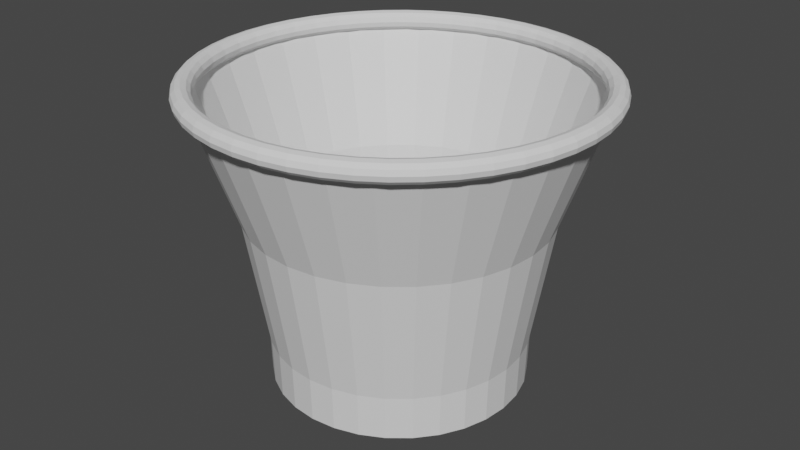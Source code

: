 # Source: Hoop.blend  (saved by Blender 3.1.7; exported with 4.5.12 LTS)
import bpy
from mathutils import Matrix  # noqa: F401  (used for matrix-valued properties, if any)

bpy.ops.wm.read_factory_settings(use_empty=True)
scene = bpy.context.scene
scene.name = 'Scene'

# ---- collections
col_collection = bpy.data.collections.new('Collection'); scene.collection.children.link(col_collection)

# ---- materials (node trees are filled in below, after node groups)
mat_netmaterial = bpy.data.materials.new('NetMaterial')
mat_netmaterial.use_transparent_shadow = False

# ---- material node trees
mat_netmaterial.use_nodes = True; mat_netmaterial.node_tree.nodes.clear()
_N = mat_netmaterial.node_tree.nodes; _L = mat_netmaterial.node_tree.links
n0 = _N.new('ShaderNodeBsdfPrincipled'); n0.name = 'Principled BSDF'; n0.location = (10, 300)
n0.distribution = 'GGX'
n0.subsurface_method = 'RANDOM_WALK_SKIN'
n0.inputs[3].default_value = 1.45
n0.inputs[27].default_value = (0.0, 0.0, 0.0, 1.0)
n0.inputs[28].default_value = 1.0
n1 = _N.new('ShaderNodeOutputMaterial'); n1.name = 'Material Output'; n1.location = (300, 300)
_L.new(n0.outputs[0], n1.inputs[0])
n1.is_active_output = True

# ---- world
world_world = bpy.data.worlds.new('World'); scene.world = world_world
world_world.use_nodes = True; world_world.node_tree.nodes.clear()
_N = world_world.node_tree.nodes; _L = world_world.node_tree.links
n0 = _N.new('ShaderNodeOutputWorld'); n0.name = 'World Output'; n0.location = (300, 300)
n1 = _N.new('ShaderNodeBackground'); n1.name = 'Background'; n1.location = (10, 300)
n1.inputs[0].default_value = (0.05088, 0.05088, 0.05088, 1.0)
_L.new(n1.outputs[0], n0.inputs[0])
n0.is_active_output = True
world_world.color = (0.05088, 0.05088, 0.05088)
world_world.use_sun_shadow = False
world_world.sun_shadow_jitter_overblur = 0.0

# ---- meshes
me_cylinder = bpy.data.meshes.new('Cylinder')
me_cylinder.from_pydata([(3.112e-09, 0.7772, -2.01), (0.0, 1.0, -0.009604), (0.1516, 0.7623, -2.01), (0.1951, 0.9808, -0.009604), (0.2974, 0.7181, -2.01), (0.3827, 0.9239, -0.009604), (0.4318, 0.6462, -2.01), (0.5556, 0.8315, -0.009604), (0.5496, 0.5496, -2.01), (0.7071, 0.7071, -0.009604), (0.6462, 0.4318, -2.01), (0.8315, 0.5556, -0.009604), (0.7181, 0.2974, -2.01), (0.9239, 0.3827, -0.009604), (0.7623, 0.1516, -2.01), (0.9808, 0.1951, -0.009604), (0.7772, -3.812e-08, -2.01), (1.0, -4.371e-08, -0.009604), (0.7623, -0.1516, -2.01), (0.9808, -0.1951, -0.009604), (0.7181, -0.2974, -2.01), (0.9239, -0.3827, -0.009604), (0.6462, -0.4318, -2.01), (0.8315, -0.5556, -0.009604), (0.5496, -0.5496, -2.01), (0.7071, -0.7071, -0.009604), (0.4318, -0.6462, -2.01), (0.5556, -0.8315, -0.009604), (0.2974, -0.7181, -2.01), (0.3827, -0.9239, -0.009604), (0.1516, -0.7623, -2.01), (0.1951, -0.9808, -0.009604), (-6.483e-08, -0.7772, -2.01), (-8.742e-08, -1.0, -0.009604), (-0.1516, -0.7623, -2.01), (-0.1951, -0.9808, -0.009604), (-0.2974, -0.7181, -2.01), (-0.3827, -0.9239, -0.009604), (-0.4318, -0.6462, -2.01), (-0.5556, -0.8315, -0.009604), (-0.5496, -0.5496, -2.01), (-0.7071, -0.7071, -0.009604), (-0.6462, -0.4318, -2.01), (-0.8315, -0.5556, -0.009604), (-0.7181, -0.2974, -2.01), (-0.9239, -0.3827, -0.009604), (-0.7623, -0.1516, -2.01), (-0.9808, -0.1951, -0.009604), (-0.7772, 5.119e-09, -2.01), (-1.0, 1.192e-08, -0.009604), (-0.7623, 0.1516, -2.01), (-0.9808, 0.1951, -0.009604), (-0.7181, 0.2974, -2.01), (-0.9239, 0.3827, -0.009604), (-0.6462, 0.4318, -2.01), (-0.8315, 0.5556, -0.009604), (-0.5496, 0.5496, -2.01), (-0.7071, 0.7071, -0.009604), (-0.4318, 0.6462, -2.01), (-0.5556, 0.8315, -0.009604), (-0.2974, 0.7181, -2.01), (-0.3827, 0.9239, -0.009604), (-0.1516, 0.7623, -2.01), (-0.1951, 0.9808, -0.009604), (7.515e-09, 0.6681, -4.082), (0.1303, 0.6552, -4.082), (0.2557, 0.6172, -4.082), (0.3712, 0.5555, -4.082), (0.4724, 0.4724, -4.082), (0.5555, 0.3712, -4.082), (0.6172, 0.2557, -4.082), (0.6552, 0.1303, -4.082), (0.6681, -3.355e-08, -4.082), (0.6552, -0.1303, -4.082), (0.6172, -0.2557, -4.082), (0.5555, -0.3712, -4.082), (0.4724, -0.4724, -4.082), (0.3712, -0.5555, -4.082), (0.2557, -0.6172, -4.082), (0.1303, -0.6552, -4.082), (-5.089e-08, -0.6681, -4.082), (-0.1303, -0.6552, -4.082), (-0.2557, -0.6172, -4.082), (-0.3712, -0.5555, -4.082), (-0.4724, -0.4724, -4.082), (-0.5555, -0.3712, -4.082), (-0.6172, -0.2557, -4.082), (-0.6552, -0.1303, -4.082), (-0.6681, 3.615e-09, -4.082), (-0.6552, 0.1303, -4.082), (-0.6172, 0.2557, -4.082), (-0.5555, 0.3712, -4.082), (-0.4724, 0.4724, -4.082), (-0.3712, 0.5555, -4.082), (-0.2557, 0.6172, -4.082), (-0.1303, 0.6552, -4.082), (7.54e-09, 0.6618, -4.802), (0.1291, 0.6491, -4.802), (0.2533, 0.6115, -4.802), (0.3677, 0.5503, -4.802), (0.468, 0.468, -4.802), (0.5503, 0.3677, -4.802), (0.6115, 0.2533, -4.802), (0.6491, 0.1291, -4.802), (0.6618, -3.343e-08, -4.802), (0.6491, -0.1291, -4.802), (0.6115, -0.2533, -4.802), (0.5503, -0.3677, -4.802), (0.468, -0.468, -4.802), (0.3677, -0.5503, -4.802), (0.2533, -0.6115, -4.802), (0.1291, -0.6491, -4.802), (-5.032e-08, -0.6618, -4.802), (-0.1291, -0.6491, -4.802), (-0.2533, -0.6115, -4.802), (-0.3677, -0.5503, -4.802), (-0.468, -0.468, -4.802), (-0.5503, -0.3677, -4.802), (-0.6115, -0.2533, -4.802), (-0.6491, -0.1291, -4.802), (-0.6618, 3.391e-09, -4.802), (-0.6491, 0.1291, -4.802), (-0.6115, 0.2533, -4.802), (-0.5503, 0.3677, -4.802), (-0.468, 0.468, -4.802), (-0.3677, 0.5503, -4.802), (-0.2533, 0.6115, -4.802), (-0.1291, 0.6491, -4.802)], [], [(0, 1, 3, 2), (2, 3, 5, 4), (4, 5, 7, 6), (6, 7, 9, 8), (8, 9, 11, 10), (10, 11, 13, 12), (12, 13, 15, 14), (14, 15, 17, 16), (16, 17, 19, 18), (18, 19, 21, 20), (20, 21, 23, 22), (22, 23, 25, 24), (24, 25, 27, 26), (26, 27, 29, 28), (28, 29, 31, 30), (30, 31, 33, 32), (32, 33, 35, 34), (34, 35, 37, 36), (36, 37, 39, 38), (38, 39, 41, 40), (40, 41, 43, 42), (42, 43, 45, 44), (44, 45, 47, 46), (46, 47, 49, 48), (48, 49, 51, 50), (50, 51, 53, 52), (52, 53, 55, 54), (54, 55, 57, 56), (56, 57, 59, 58), (58, 59, 61, 60), (60, 61, 63, 62), (62, 63, 1, 0), (58, 60, 94, 93), (14, 16, 72, 71), (32, 34, 81, 80), (50, 52, 90, 89), (6, 8, 68, 67), (24, 26, 77, 76), (42, 44, 86, 85), (60, 62, 95, 94), (16, 18, 73, 72), (34, 36, 82, 81), (52, 54, 91, 90), (8, 10, 69, 68), (26, 28, 78, 77), (44, 46, 87, 86), (0, 2, 65, 64), (62, 0, 64, 95), (18, 20, 74, 73), (36, 38, 83, 82), (54, 56, 92, 91), (10, 12, 70, 69), (28, 30, 79, 78), (46, 48, 88, 87), (2, 4, 66, 65), (20, 22, 75, 74), (38, 40, 84, 83), (56, 58, 93, 92), (12, 14, 71, 70), (30, 32, 80, 79), (48, 50, 89, 88), (4, 6, 67, 66), (22, 24, 76, 75), (40, 42, 85, 84), (83, 84, 116, 115), (70, 71, 103, 102), (84, 85, 117, 116), (71, 72, 104, 103), (85, 86, 118, 117), (72, 73, 105, 104), (86, 87, 119, 118), (73, 74, 106, 105), (87, 88, 120, 119), (74, 75, 107, 106), (88, 89, 121, 120), (75, 76, 108, 107), (89, 90, 122, 121), (76, 77, 109, 108), (90, 91, 123, 122), (77, 78, 110, 109), (64, 65, 97, 96), (91, 92, 124, 123), (78, 79, 111, 110), (65, 66, 98, 97), (92, 93, 125, 124), (79, 80, 112, 111), (66, 67, 99, 98), (93, 94, 126, 125), (80, 81, 113, 112), (67, 68, 100, 99), (94, 95, 127, 126), (81, 82, 114, 113), (68, 69, 101, 100), (95, 64, 96, 127), (82, 83, 115, 114), (69, 70, 102, 101)])
_uv = me_cylinder.uv_layers.new(name='UVMap')
_uv.uv.foreach_set('vector', [0.7249, 0.4188, 0.7457, 0.002086, 0.7746, 0.003626, 0.7474, 0.42, 0.244, 0.5794, 0.2746, 0.9956, 0.25, 0.9973, 0.2249, 0.5807, 0.2249, 0.5807, 0.25, 0.9973, 0.221, 0.9986, 0.2024, 0.5818, 0.2024, 0.5818, 0.221, 0.9986, 0.1889, 0.9995, 0.1774, 0.5825, 0.1774, 0.5825, 0.1889, 0.9995, 0.1547, 1.0, 0.1508, 0.5829, 0.1508, 0.5829, 0.1547, 1.0, 0.1199, 1.0, 0.1238, 0.5829, 0.1238, 0.5829, 0.1199, 1.0, 0.08575, 0.9995, 0.09723, 0.5825, 0.09723, 0.5825, 0.08575, 0.9995, 0.05358, 0.9986, 0.07223, 0.5818, 0.07223, 0.5818, 0.05358, 0.9986, 0.02462, 0.9973, 0.04973, 0.5807, 0.04973, 0.5807, 0.02462, 0.9973, 0.0, 0.9956, 0.03059, 0.5794, 0.9749, 0.5796, 1.0, 0.9961, 0.971, 0.9975, 0.9524, 0.5806, 0.9524, 0.5806, 0.971, 0.9975, 0.9389, 0.9984, 0.9274, 0.5814, 0.9274, 0.5814, 0.9389, 0.9984, 0.9047, 0.9989, 0.9008, 0.5817, 0.9008, 0.5817, 0.9047, 0.9989, 0.8699, 0.9989, 0.8738, 0.5817, 0.8738, 0.5817, 0.8699, 0.9989, 0.8357, 0.9984, 0.8472, 0.5814, 0.8472, 0.5814, 0.8357, 0.9984, 0.8036, 0.9975, 0.8222, 0.5806, 0.8222, 0.5806, 0.8036, 0.9975, 0.7746, 0.9961, 0.7997, 0.5796, 0.3031, 0.42, 0.2746, 0.003625, 0.2993, 0.002086, 0.3223, 0.4188, 0.3223, 0.4188, 0.2993, 0.002086, 0.3282, 0.0009422, 0.3448, 0.4179, 0.3448, 0.4179, 0.3282, 0.0009422, 0.3604, 0.0002378, 0.3698, 0.4173, 0.3698, 0.4173, 0.3604, 0.0002378, 0.3945, 0.0, 0.3963, 0.4172, 0.3963, 0.4172, 0.3945, 0.0, 0.4294, 0.0002379, 0.4234, 0.4173, 0.4234, 0.4173, 0.4294, 0.0002379, 0.4635, 0.0009423, 0.4499, 0.4179, 0.4499, 0.4179, 0.4635, 0.0009423, 0.4957, 0.002086, 0.4749, 0.4188, 0.4749, 0.4188, 0.4957, 0.002086, 0.5246, 0.003626, 0.4974, 0.42, 0.5531, 0.42, 0.5246, 0.003625, 0.5493, 0.002086, 0.5723, 0.4188, 0.5723, 0.4188, 0.5493, 0.002086, 0.5782, 0.0009422, 0.5948, 0.4179, 0.5948, 0.4179, 0.5782, 0.0009422, 0.6104, 0.0002378, 0.6198, 0.4173, 0.6198, 0.4173, 0.6104, 0.0002378, 0.6445, 0.0, 0.6463, 0.4172, 0.6463, 0.4172, 0.6445, 0.0, 0.6794, 0.0002379, 0.6734, 0.4173, 0.6734, 0.4173, 0.6794, 0.0002379, 0.7135, 0.0009423, 0.6999, 0.4179, 0.6999, 0.4179, 0.7135, 0.0009423, 0.7457, 0.002086, 0.7249, 0.4188, 0.6463, 0.4172, 0.6734, 0.4173, 0.6693, 0.8481, 0.6461, 0.8479, 0.09723, 0.5825, 0.07223, 0.5818, 0.08137, 0.1512, 0.1029, 0.1518, 0.8222, 0.5806, 0.7997, 0.5796, 0.812, 0.1491, 0.8314, 0.15, 0.5531, 0.42, 0.5723, 0.4188, 0.5824, 0.8493, 0.566, 0.8504, 0.2024, 0.5818, 0.1774, 0.5825, 0.1718, 0.1518, 0.1932, 0.1512, 0.9274, 0.5814, 0.9008, 0.5817, 0.8989, 0.151, 0.9218, 0.1506, 0.3963, 0.4172, 0.4234, 0.4173, 0.4193, 0.8481, 0.3961, 0.8479, 0.6734, 0.4173, 0.6999, 0.4179, 0.6922, 0.8486, 0.6693, 0.8481, 0.07223, 0.5818, 0.04973, 0.5807, 0.06203, 0.1503, 0.08137, 0.1512, 0.7997, 0.5796, 0.7806, 0.5783, 0.7956, 0.148, 0.812, 0.1491, 0.5723, 0.4188, 0.5948, 0.4179, 0.6018, 0.8486, 0.5824, 0.8493, 0.1774, 0.5825, 0.1508, 0.5829, 0.1489, 0.1521, 0.1718, 0.1518, 0.9008, 0.5817, 0.8738, 0.5817, 0.8757, 0.151, 0.8989, 0.151, 0.4234, 0.4173, 0.4499, 0.4179, 0.4422, 0.8486, 0.4193, 0.8481, 0.7249, 0.4188, 0.7474, 0.42, 0.733, 0.8504, 0.7136, 0.8493, 0.6999, 0.4179, 0.7249, 0.4188, 0.7136, 0.8493, 0.6922, 0.8486, 0.04973, 0.5807, 0.03059, 0.5794, 0.04558, 0.1491, 0.06203, 0.1503, 0.3223, 0.4188, 0.3448, 0.4179, 0.3518, 0.8486, 0.3324, 0.8493, 0.5948, 0.4179, 0.6198, 0.4173, 0.6233, 0.8481, 0.6018, 0.8486, 0.1508, 0.5829, 0.1238, 0.5829, 0.1257, 0.1521, 0.1489, 0.1521, 0.8738, 0.5817, 0.8472, 0.5814, 0.8529, 0.1506, 0.8757, 0.151, 0.4499, 0.4179, 0.4749, 0.4188, 0.4636, 0.8493, 0.4422, 0.8486, 0.244, 0.5794, 0.2249, 0.5807, 0.2126, 0.1503, 0.229, 0.1491, 0.9749, 0.5796, 0.9524, 0.5806, 0.9433, 0.15, 0.9626, 0.1491, 0.3448, 0.4179, 0.3698, 0.4173, 0.3733, 0.8481, 0.3518, 0.8486, 0.6198, 0.4173, 0.6463, 0.4172, 0.6461, 0.8479, 0.6233, 0.8481, 0.1238, 0.5829, 0.09723, 0.5825, 0.1029, 0.1518, 0.1257, 0.1521, 0.8472, 0.5814, 0.8222, 0.5806, 0.8314, 0.15, 0.8529, 0.1506, 0.4749, 0.4188, 0.4974, 0.42, 0.483, 0.8504, 0.4636, 0.8493, 0.2249, 0.5807, 0.2024, 0.5818, 0.1932, 0.1512, 0.2126, 0.1503, 0.9524, 0.5806, 0.9274, 0.5814, 0.9218, 0.1506, 0.9433, 0.15, 0.3698, 0.4173, 0.3963, 0.4172, 0.3961, 0.8479, 0.3733, 0.8481, 0.3518, 0.8486, 0.3733, 0.8481, 0.3728, 0.9972, 0.3515, 0.9977, 0.1257, 0.1521, 0.1029, 0.1518, 0.1032, 0.00263, 0.1258, 0.002942, 0.3733, 0.8481, 0.3961, 0.8479, 0.3954, 0.9971, 0.3728, 0.9972, 0.1029, 0.1518, 0.08137, 0.1512, 0.08189, 0.002018, 0.1032, 0.00263, 0.3961, 0.8479, 0.4193, 0.8481, 0.4185, 0.9972, 0.3954, 0.9971, 0.08137, 0.1512, 0.06203, 0.1503, 0.06273, 0.00113, 0.08189, 0.002018, 0.4193, 0.8481, 0.4422, 0.8486, 0.4411, 0.9977, 0.4185, 0.9972, 0.06203, 0.1503, 0.04558, 0.1491, 0.04643, 0.0, 0.06273, 0.00113, 0.4422, 0.8486, 0.4636, 0.8493, 0.4624, 0.9985, 0.4411, 0.9977, 0.9626, 0.1491, 0.9433, 0.15, 0.9427, 0.0008882, 0.9619, 0.0, 0.4636, 0.8493, 0.483, 0.8504, 0.4815, 0.9995, 0.4624, 0.9985, 0.9433, 0.15, 0.9218, 0.1506, 0.9214, 0.001499, 0.9427, 0.0008882, 0.566, 0.8504, 0.5824, 0.8493, 0.5824, 0.9985, 0.5661, 0.9995, 0.9218, 0.1506, 0.8989, 0.151, 0.8988, 0.001812, 0.9214, 0.001499, 0.5824, 0.8493, 0.6018, 0.8486, 0.6015, 0.9977, 0.5824, 0.9985, 0.8989, 0.151, 0.8757, 0.151, 0.8758, 0.001812, 0.8988, 0.001812, 0.7136, 0.8493, 0.733, 0.8504, 0.7315, 0.9995, 0.7124, 0.9985, 0.6018, 0.8486, 0.6233, 0.8481, 0.6228, 0.9972, 0.6015, 0.9977, 0.8757, 0.151, 0.8529, 0.1506, 0.8532, 0.001499, 0.8758, 0.001812, 0.229, 0.1491, 0.2126, 0.1503, 0.2119, 0.00113, 0.2282, 0.0, 0.6233, 0.8481, 0.6461, 0.8479, 0.6454, 0.9971, 0.6228, 0.9972, 0.8529, 0.1506, 0.8314, 0.15, 0.8319, 0.0008882, 0.8532, 0.001499, 0.2126, 0.1503, 0.1932, 0.1512, 0.1927, 0.002018, 0.2119, 0.00113, 0.6461, 0.8479, 0.6693, 0.8481, 0.6685, 0.9972, 0.6454, 0.9971, 0.8314, 0.15, 0.812, 0.1491, 0.8127, 0.0, 0.8319, 0.0008882, 0.1932, 0.1512, 0.1718, 0.1518, 0.1714, 0.00263, 0.1927, 0.002018, 0.6693, 0.8481, 0.6922, 0.8486, 0.6911, 0.9977, 0.6685, 0.9972, 0.316, 0.8504, 0.3324, 0.8493, 0.3324, 0.9985, 0.3161, 0.9995, 0.1718, 0.1518, 0.1489, 0.1521, 0.1488, 0.002942, 0.1714, 0.00263, 0.6922, 0.8486, 0.7136, 0.8493, 0.7124, 0.9985, 0.6911, 0.9977, 0.3324, 0.8493, 0.3518, 0.8486, 0.3515, 0.9977, 0.3324, 0.9985, 0.1489, 0.1521, 0.1257, 0.1521, 0.1258, 0.002942, 0.1488, 0.002942])
me_cylinder.materials.append(mat_netmaterial)
me_cylinder.use_remesh_fix_poles = True
me_cylinder.use_remesh_preserve_attributes = False
me_cylinder.update()
me_torus_001 = bpy.data.meshes.new('Torus.001')
me_torus_001.from_pydata([(0.9481, -9.249e-10, -1.233e-09), (0.955, 1.692e-09, -0.02583), (0.9739, 4.014e-09, -0.04485), (0.9998, 2.202e-09, -0.0519), (1.026, -2.054e-10, -0.04499), (1.045, 0.0, -0.02597), (1.052, 0.0, 3.062e-17), (1.045, -1.655e-09, 0.02597), (1.026, -3.171e-09, 0.04499), (0.9998, -1.346e-09, 0.0519), (0.9739, 0.0, 0.04485), (0.955, -3.076e-10, 0.02583), (0.94, 0.1237, 0.0), (0.9468, 0.1246, -0.02583), (0.9655, 0.1271, -0.04485), (0.9913, 0.1305, -0.0519), (1.017, 0.1339, -0.04499), (1.036, 0.1364, -0.02597), (1.043, 0.1373, -1.203e-09), (1.036, 0.1364, 0.02597), (1.017, 0.1339, 0.04499), (0.9913, 0.1305, 0.0519), (0.9655, 0.1271, 0.04485), (0.9468, 0.1246, 0.02583), (0.9158, 0.2454, 0.0), (0.9224, 0.2472, -0.02583), (0.9407, 0.2521, -0.04485), (0.9658, 0.2588, -0.0519), (0.9909, 0.2655, -0.04499), (1.009, 0.2705, -0.02597), (1.016, 0.2723, -3.351e-10), (1.009, 0.2705, 0.02597), (0.9909, 0.2655, 0.04499), (0.9658, 0.2588, 0.0519), (0.9407, 0.2521, 0.04485), (0.9224, 0.2472, 0.02583), (0.8759, 0.3628, 0.0), (0.8823, 0.3654, -0.02583), (0.8997, 0.3727, -0.04485), (0.9237, 0.3826, -0.0519), (0.9478, 0.3926, -0.04499), (0.9654, 0.3999, -0.02597), (0.9719, 0.4026, 1.924e-08), (0.9654, 0.3999, 0.02597), (0.9478, 0.3926, 0.04499), (0.9237, 0.3826, 0.0519), (0.8997, 0.3727, 0.04485), (0.8823, 0.3654, 0.02583), (0.8211, 0.474, 0.0), (0.827, 0.4775, -0.02583), (0.8434, 0.4869, -0.04485), (0.8659, 0.4999, -0.0519), (0.8884, 0.5129, -0.04499), (0.905, 0.5225, -0.02597), (0.911, 0.526, 4.209e-08), (0.905, 0.5225, 0.02597), (0.8884, 0.5129, 0.04499), (0.8659, 0.4999, 0.0519), (0.8434, 0.4869, 0.04485), (0.827, 0.4775, 0.02583), (0.7522, 0.5772, 0.0), (0.7576, 0.5813, -0.02583), (0.7726, 0.5928, -0.04485), (0.7932, 0.6087, -0.0519), (0.8139, 0.6245, -0.04499), (0.829, 0.6361, -0.02597), (0.8345, 0.6404, 2.105e-08), (0.829, 0.6361, 0.02597), (0.8139, 0.6245, 0.04499), (0.7932, 0.6087, 0.0519), (0.7726, 0.5928, 0.04485), (0.7576, 0.5813, 0.02583), (0.6704, 0.6704, 0.0), (0.6753, 0.6753, -0.02583), (0.6886, 0.6886, -0.04485), (0.707, 0.707, -0.0519), (0.7254, 0.7254, -0.04499), (0.7389, 0.7389, -0.02597), (0.7438, 0.7438, 2.662e-10), (0.7389, 0.7389, 0.02597), (0.7254, 0.7254, 0.04499), (0.707, 0.707, 0.0519), (0.6886, 0.6886, 0.04485), (0.6753, 0.6753, 0.02583), (0.5772, 0.7522, -2.035e-08), (0.5813, 0.7576, -0.02583), (0.5928, 0.7726, -0.04485), (0.6087, 0.7932, -0.0519), (0.6245, 0.8139, -0.04499), (0.6361, 0.829, -0.02597), (0.6404, 0.8345, 3.062e-17), (0.6361, 0.829, 0.02597), (0.6245, 0.8139, 0.04499), (0.6087, 0.7932, 0.0519), (0.5928, 0.7726, 0.04485), (0.5813, 0.7576, 0.02583), (0.474, 0.8211, -4.131e-08), (0.4775, 0.827, -0.02583), (0.4869, 0.8434, -0.04485), (0.4999, 0.8659, -0.0519), (0.5129, 0.8884, -0.04499), (0.5225, 0.905, -0.02597), (0.526, 0.911, 3.062e-17), (0.5225, 0.905, 0.02597), (0.5129, 0.8884, 0.04499), (0.4999, 0.8659, 0.0519), (0.4869, 0.8434, 0.04485), (0.4775, 0.827, 0.02583), (0.3628, 0.8759, -2.281e-08), (0.3654, 0.8823, -0.02583), (0.3727, 0.8997, -0.04485), (0.3826, 0.9237, -0.0519), (0.3926, 0.9478, -0.04499), (0.3999, 0.9654, -0.02597), (0.4026, 0.9719, -6.013e-10), (0.3999, 0.9654, 0.02597), (0.3926, 0.9478, 0.04499), (0.3826, 0.9237, 0.0519), (0.3727, 0.8997, 0.04485), (0.3654, 0.8823, 0.02583), (0.2454, 0.9158, 0.0), (0.2472, 0.9224, -0.02583), (0.2521, 0.9407, -0.04485), (0.2588, 0.9658, -0.0519), (0.2655, 0.9909, -0.04499), (0.2705, 1.009, -0.02597), (0.2723, 1.016, -1.804e-09), (0.2705, 1.009, 0.02597), (0.2655, 0.9909, 0.04499), (0.2588, 0.9658, 0.0519), (0.2521, 0.9407, 0.04485), (0.2472, 0.9224, 0.02583), (0.1237, 0.94, 1.233e-09), (0.1246, 0.9468, -0.02583), (0.1271, 0.9655, -0.04485), (0.1305, 0.9913, -0.0519), (0.1339, 1.017, -0.04499), (0.1364, 1.036, -0.02597), (0.1373, 1.043, -1.203e-09), (0.1364, 1.036, 0.02597), (0.1339, 1.017, 0.04499), (0.1305, 0.9913, 0.0519), (0.1271, 0.9655, 0.04485), (0.1246, 0.9468, 0.02583), (1.699e-07, 0.9481, 1.85e-09), (1.626e-07, 0.955, -0.02583), (1.313e-07, 0.9739, -0.04485), (8.915e-08, 0.9998, -0.0519), (8.34e-08, 1.026, -0.04499), (7.456e-08, 1.045, -0.02597), (5.078e-08, 1.052, 1.203e-09), (7.351e-08, 1.045, 0.02597), (7.881e-08, 1.026, 0.04499), (8.645e-08, 0.9998, 0.0519), (1.306e-07, 0.9739, 0.04485), (1.617e-07, 0.955, 0.02583), (-0.1237, 0.94, 6.166e-10), (-0.1246, 0.9468, -0.02583), (-0.1271, 0.9655, -0.04485), (-0.1305, 0.9913, -0.0519), (-0.1339, 1.017, -0.04499), (-0.1364, 1.036, -0.02597), (-0.1373, 1.043, 1.804e-09), (-0.1364, 1.036, 0.02597), (-0.1339, 1.017, 0.04499), (-0.1305, 0.9913, 0.0519), (-0.1271, 0.9655, 0.04485), (-0.1246, 0.9468, 0.02583), (-0.2454, 0.9158, -1.233e-09), (-0.2472, 0.9224, -0.02583), (-0.2521, 0.9407, -0.04485), (-0.2588, 0.9658, -0.0519), (-0.2655, 0.9909, -0.04499), (-0.2705, 1.009, -0.02597), (-0.2723, 1.016, 3.062e-17), (-0.2705, 1.009, 0.02597), (-0.2655, 0.9909, 0.04499), (-0.2588, 0.9658, 0.0519), (-0.2521, 0.9407, 0.04485), (-0.2472, 0.9224, 0.02583), (-0.3628, 0.8759, -1.85e-09), (-0.3654, 0.8823, -0.02583), (-0.3727, 0.8997, -0.04485), (-0.3826, 0.9237, -0.0519), (-0.3926, 0.9478, -0.04499), (-0.3999, 0.9654, -0.02597), (-0.4026, 0.9719, 3.062e-17), (-0.3999, 0.9654, 0.02597), (-0.3926, 0.9478, 0.04499), (-0.3826, 0.9237, 0.0519), (-0.3727, 0.8997, 0.04485), (-0.3654, 0.8823, 0.02583), (-0.474, 0.8211, -6.166e-10), (-0.4775, 0.827, -0.02583), (-0.4869, 0.8434, -0.04485), (-0.4999, 0.8659, -0.0519), (-0.5129, 0.8884, -0.04499), (-0.5225, 0.905, -0.02597), (-0.526, 0.911, 3.062e-17), (-0.5225, 0.905, 0.02597), (-0.5129, 0.8884, 0.04499), (-0.4999, 0.8659, 0.0519), (-0.4869, 0.8434, 0.04485), (-0.4775, 0.827, 0.02583), (-0.5772, 0.7522, 2.466e-09), (-0.5813, 0.7576, -0.02583), (-0.5928, 0.7726, -0.04485), (-0.6087, 0.7932, -0.0519), (-0.6245, 0.8139, -0.04499), (-0.6361, 0.829, -0.02597), (-0.6404, 0.8345, 3.062e-17), (-0.6361, 0.829, 0.02597), (-0.6245, 0.8139, 0.04499), (-0.6087, 0.7932, 0.0519), (-0.5928, 0.7726, 0.04485), (-0.5813, 0.7576, 0.02583), (-0.6704, 0.6704, 1.233e-09), (-0.6753, 0.6753, -0.02583), (-0.6886, 0.6886, -0.04485), (-0.707, 0.707, -0.0519), (-0.7254, 0.7254, -0.04499), (-0.7389, 0.7389, -0.02597), (-0.7438, 0.7438, -2.139e-09), (-0.7389, 0.7389, 0.02597), (-0.7254, 0.7254, 0.04499), (-0.707, 0.707, 0.0519), (-0.6886, 0.6886, 0.04485), (-0.6753, 0.6753, 0.02583), (-0.7522, 0.5772, 0.0), (-0.7576, 0.5813, -0.02583), (-0.7726, 0.5928, -0.04485), (-0.7932, 0.6087, -0.0519), (-0.8139, 0.6245, -0.04499), (-0.829, 0.6361, -0.02597), (-0.8345, 0.6404, -1.082e-08), (-0.829, 0.6361, 0.02597), (-0.8139, 0.6245, 0.04499), (-0.7932, 0.6087, 0.0519), (-0.7726, 0.5928, 0.04485), (-0.7576, 0.5813, 0.02583), (-0.8211, 0.474, 0.0), (-0.827, 0.4775, -0.02583), (-0.8434, 0.4869, -0.04485), (-0.8659, 0.4999, -0.0519), (-0.8884, 0.5129, -0.04499), (-0.905, 0.5225, -0.02597), (-0.911, 0.526, -1.804e-08), (-0.905, 0.5225, 0.02597), (-0.8884, 0.5129, 0.04499), (-0.8659, 0.4999, 0.0519), (-0.8434, 0.4869, 0.04485), (-0.827, 0.4775, 0.02583), (-0.8759, 0.3628, 0.0), (-0.8823, 0.3654, -0.02583), (-0.8997, 0.3727, -0.04485), (-0.9237, 0.3826, -0.0519), (-0.9478, 0.3926, -0.04499), (-0.9654, 0.3999, -0.02597), (-0.9719, 0.4026, -6.614e-09), (-0.9654, 0.3999, 0.02597), (-0.9478, 0.3926, 0.04499), (-0.9237, 0.3826, 0.0519), (-0.8997, 0.3727, 0.04485), (-0.8823, 0.3654, 0.02583), (-0.9158, 0.2454, 1.233e-09), (-0.9224, 0.2472, -0.02583), (-0.9407, 0.2521, -0.04485), (-0.9658, 0.2588, -0.0519), (-0.9909, 0.2655, -0.04499), (-1.009, 0.2705, -0.02597), (-1.016, 0.2723, -2.07e-09), (-1.009, 0.2705, 0.02597), (-0.9909, 0.2655, 0.04499), (-0.9658, 0.2588, 0.0519), (-0.9407, 0.2521, 0.04485), (-0.9224, 0.2472, 0.02583), (-0.94, 0.1237, 1.85e-09), (-0.9468, 0.1246, -0.02583), (-0.9655, 0.1271, -0.04485), (-0.9913, 0.1305, -0.0519), (-1.017, 0.1339, -0.04499), (-1.036, 0.1364, -0.02597), (-1.043, 0.1373, -3.608e-09), (-1.036, 0.1364, 0.02597), (-1.017, 0.1339, 0.04499), (-0.9913, 0.1305, 0.0519), (-0.9655, 0.1271, 0.04485), (-0.9468, 0.1246, 0.02583), (-0.9481, 9.423e-08, 1.233e-09), (-0.955, 9.435e-08, -0.02583), (-0.9739, 9.15e-08, -0.04485), (-0.9998, 8.741e-08, -0.0519), (-1.026, 8.218e-08, -0.04499), (-1.045, 7.698e-08, -0.02597), (-1.052, 7.758e-08, -1.203e-09), (-1.045, 7.999e-08, 0.02597), (-1.026, 8.397e-08, 0.04499), (-0.9998, 8.749e-08, 0.0519), (-0.9739, 9.115e-08, 0.04485), (-0.955, 9.343e-08, 0.02583), (-0.94, -0.1237, 0.0), (-0.9468, -0.1246, -0.02583), (-0.9655, -0.1271, -0.04485), (-0.9913, -0.1305, -0.0519), (-1.017, -0.1339, -0.04499), (-1.036, -0.1364, -0.02597), (-1.043, -0.1373, 1.804e-09), (-1.036, -0.1364, 0.02597), (-1.017, -0.1339, 0.04499), (-0.9913, -0.1305, 0.0519), (-0.9655, -0.1271, 0.04485), (-0.9468, -0.1246, 0.02583), (-0.9158, -0.2454, 0.0), (-0.9224, -0.2472, -0.02583), (-0.9407, -0.2521, -0.04485), (-0.9658, -0.2588, -0.0519), (-0.9909, -0.2655, -0.04499), (-1.009, -0.2705, -0.02597), (-1.016, -0.2723, 1.538e-09), (-1.009, -0.2705, 0.02597), (-0.9909, -0.2655, 0.04499), (-0.9658, -0.2588, 0.0519), (-0.9407, -0.2521, 0.04485), (-0.9224, -0.2472, 0.02583), (-0.8759, -0.3628, -2.466e-09), (-0.8823, -0.3654, -0.02583), (-0.8997, -0.3727, -0.04485), (-0.9237, -0.3826, -0.0519), (-0.9478, -0.3926, -0.04499), (-0.9654, -0.3999, -0.02597), (-0.9719, -0.4026, -1.804e-09), (-0.9654, -0.3999, 0.02597), (-0.9478, -0.3926, 0.04499), (-0.9237, -0.3826, 0.0519), (-0.8997, -0.3727, 0.04485), (-0.8823, -0.3654, 0.02583), (-0.8211, -0.474, -1.233e-09), (-0.827, -0.4775, -0.02583), (-0.8434, -0.4869, -0.04485), (-0.8659, -0.4999, -0.0519), (-0.8884, -0.5129, -0.04499), (-0.905, -0.5225, -0.02597), (-0.911, -0.526, -1.203e-09), (-0.905, -0.5225, 0.02597), (-0.8884, -0.5129, 0.04499), (-0.8659, -0.4999, 0.0519), (-0.8434, -0.4869, 0.04485), (-0.827, -0.4775, 0.02583), (-0.7522, -0.5772, 6.166e-10), (-0.7576, -0.5813, -0.02583), (-0.7726, -0.5928, -0.04485), (-0.7932, -0.6087, -0.0519), (-0.8139, -0.6245, -0.04499), (-0.829, -0.6361, -0.02597), (-0.8345, -0.6404, -1.924e-08), (-0.829, -0.6361, 0.02597), (-0.8139, -0.6245, 0.04499), (-0.7932, -0.6087, 0.0519), (-0.7726, -0.5928, 0.04485), (-0.7576, -0.5813, 0.02583), (-0.6704, -0.6704, 2.466e-09), (-0.6753, -0.6753, -0.02583), (-0.6886, -0.6886, -0.04485), (-0.707, -0.707, -0.0519), (-0.7254, -0.7254, -0.04499), (-0.7389, -0.7389, -0.02597), (-0.7438, -0.7438, -3.728e-08), (-0.7389, -0.7389, 0.02597), (-0.7254, -0.7254, 0.04499), (-0.707, -0.707, 0.0519), (-0.6886, -0.6886, 0.04485), (-0.6753, -0.6753, 0.02583), (-0.5772, -0.7522, 2.466e-09), (-0.5813, -0.7576, -0.02583), (-0.5929, -0.7726, -0.04485), (-0.6087, -0.7932, -0.0519), (-0.6245, -0.8139, -0.04499), (-0.6361, -0.829, -0.02597), (-0.6404, -0.8345, -1.142e-08), (-0.6361, -0.829, 0.02597), (-0.6245, -0.8139, 0.04499), (-0.6087, -0.7932, 0.0519), (-0.5929, -0.7726, 0.04485), (-0.5813, -0.7576, 0.02583), (-0.474, -0.8211, 1.85e-09), (-0.4775, -0.827, -0.02583), (-0.4869, -0.8434, -0.04485), (-0.4999, -0.8659, -0.0519), (-0.5129, -0.8884, -0.04499), (-0.5225, -0.905, -0.02597), (-0.526, -0.911, 1.142e-08), (-0.5225, -0.905, 0.02597), (-0.5129, -0.8884, 0.04499), (-0.4999, -0.8659, 0.0519), (-0.4869, -0.8434, 0.04485), (-0.4775, -0.827, 0.02583), (-0.3628, -0.8759, 1.233e-09), (-0.3654, -0.8823, -0.02583), (-0.3727, -0.8997, -0.04485), (-0.3826, -0.9237, -0.0519), (-0.3926, -0.9478, -0.04499), (-0.3999, -0.9654, -0.02597), (-0.4026, -0.9719, 4.209e-09), (-0.3999, -0.9654, 0.02597), (-0.3926, -0.9478, 0.04499), (-0.3826, -0.9237, 0.0519), (-0.3727, -0.8997, 0.04485), (-0.3654, -0.8823, 0.02583), (-0.2454, -0.9158, -1.233e-09), (-0.2472, -0.9224, -0.02583), (-0.2521, -0.9407, -0.04485), (-0.2588, -0.9658, -0.0519), (-0.2655, -0.9909, -0.04499), (-0.2705, -1.009, -0.02597), (-0.2723, -1.016, -1.804e-09), (-0.2705, -1.009, 0.02597), (-0.2655, -0.9909, 0.04499), (-0.2588, -0.9658, 0.0519), (-0.2521, -0.9407, 0.04485), (-0.2472, -0.9224, 0.02583), (-0.1237, -0.94, 1.85e-09), (-0.1246, -0.9468, -0.02583), (-0.1271, -0.9655, -0.04485), (-0.1305, -0.9913, -0.0519), (-0.1339, -1.017, -0.04499), (-0.1364, -1.036, -0.02597), (-0.1373, -1.043, -4.209e-09), (-0.1364, -1.036, 0.02597), (-0.1339, -1.017, 0.04499), (-0.1305, -0.9913, 0.0519), (-0.1271, -0.9655, 0.04485), (-0.1246, -0.9468, 0.02583), (1.37e-07, -0.9481, 3.083e-09), (1.295e-07, -0.955, -0.02583), (1.12e-07, -0.9739, -0.04485), (8.498e-08, -0.9998, -0.0519), (6.405e-08, -1.026, -0.04499), (3.154e-08, -1.045, -0.02597), (-7.236e-10, -1.052, -4.209e-09), (3.079e-08, -1.045, 0.02597), (6.131e-08, -1.026, 0.04499), (7.932e-08, -0.9998, 0.0519), (1.092e-07, -0.9739, 0.04485), (1.301e-07, -0.955, 0.02583), (0.1237, -0.94, 1.233e-09), (0.1246, -0.9468, -0.02583), (0.1271, -0.9655, -0.04485), (0.1305, -0.9913, -0.0519), (0.1339, -1.017, -0.04499), (0.1364, -1.036, -0.02597), (0.1373, -1.043, -3.608e-09), (0.1364, -1.036, 0.02597), (0.1339, -1.017, 0.04499), (0.1305, -0.9913, 0.0519), (0.1271, -0.9655, 0.04485), (0.1246, -0.9468, 0.02583), (0.2454, -0.9158, 1.233e-09), (0.2472, -0.9224, -0.02583), (0.2521, -0.9407, -0.04485), (0.2588, -0.9658, -0.0519), (0.2655, -0.9909, -0.04499), (0.2705, -1.009, -0.02597), (0.2723, -1.016, -1.538e-09), (0.2705, -1.009, 0.02597), (0.2655, -0.9909, 0.04499), (0.2588, -0.9658, 0.0519), (0.2521, -0.9407, 0.04485), (0.2472, -0.9224, 0.02583), (0.3628, -0.8759, 1.233e-09), (0.3654, -0.8823, -0.02583), (0.3727, -0.8997, -0.04485), (0.3826, -0.9237, -0.0519), (0.3926, -0.9478, -0.04499), (0.3999, -0.9654, -0.02597), (0.4026, -0.9719, 1.203e-09), (0.3999, -0.9654, 0.02597), (0.3926, -0.9478, 0.04499), (0.3826, -0.9237, 0.0519), (0.3727, -0.8997, 0.04485), (0.3654, -0.8823, 0.02583), (0.474, -0.8211, 1.233e-09), (0.4775, -0.827, -0.02583), (0.4869, -0.8434, -0.04485), (0.4999, -0.8659, -0.0519), (0.5129, -0.8884, -0.04499), (0.5225, -0.905, -0.02597), (0.526, -0.911, 2.405e-09), (0.5225, -0.905, 0.02597), (0.5129, -0.8884, 0.04499), (0.4999, -0.8659, 0.0519), (0.4869, -0.8434, 0.04485), (0.4775, -0.827, 0.02583), (0.5772, -0.7522, -2.035e-08), (0.5813, -0.7576, -0.02583), (0.5928, -0.7726, -0.04485), (0.6087, -0.7932, -0.0519), (0.6245, -0.8139, -0.04499), (0.6361, -0.829, -0.02597), (0.6404, -0.8345, 1.203e-09), (0.6361, -0.829, 0.02597), (0.6245, -0.8139, 0.04499), (0.6087, -0.7932, 0.0519), (0.5928, -0.7726, 0.04485), (0.5813, -0.7576, 0.02583), (0.6704, -0.6704, -3.515e-08), (0.6753, -0.6753, -0.02583), (0.6886, -0.6886, -0.04485), (0.707, -0.707, -0.0519), (0.7254, -0.7254, -0.04499), (0.7389, -0.7389, -0.02597), (0.7438, -0.7438, 3.062e-17), (0.7389, -0.7389, 0.02597), (0.7254, -0.7254, 0.04499), (0.707, -0.707, 0.0519), (0.6886, -0.6886, 0.04485), (0.6753, -0.6753, 0.02583), (0.7522, -0.5772, -1.541e-08), (0.7576, -0.5813, -0.02583), (0.7726, -0.5928, -0.04485), (0.7932, -0.6087, -0.0519), (0.8139, -0.6245, -0.04499), (0.829, -0.6361, -0.02597), (0.8345, -0.6404, 3.062e-17), (0.829, -0.6361, 0.02597), (0.8139, -0.6245, 0.04499), (0.7932, -0.6087, 0.0519), (0.7726, -0.5928, 0.04485), (0.7576, -0.5813, 0.02583), (0.8211, -0.474, 6.166e-10), (0.827, -0.4775, -0.02583), (0.8434, -0.4869, -0.04485), (0.8659, -0.4999, -0.0519), (0.8884, -0.5129, -0.04499), (0.905, -0.5225, -0.02597), (0.911, -0.526, 3.062e-17), (0.905, -0.5225, 0.02597), (0.8884, -0.5129, 0.04499), (0.8659, -0.4999, 0.0519), (0.8434, -0.4869, 0.04485), (0.827, -0.4775, 0.02583), (0.8759, -0.3628, 2.466e-09), (0.8823, -0.3654, -0.02583), (0.8997, -0.3727, -0.04485), (0.9237, -0.3826, -0.0519), (0.9478, -0.3926, -0.04499), (0.9654, -0.3999, -0.02597), (0.9719, -0.4026, 3.062e-17), (0.9654, -0.3999, 0.02597), (0.9478, -0.3926, 0.04499), (0.9237, -0.3826, 0.0519), (0.8997, -0.3727, 0.04485), (0.8823, -0.3654, 0.02583), (0.9158, -0.2454, -6.166e-10), (0.9224, -0.2472, -0.02583), (0.9407, -0.2521, -0.04485), (0.9658, -0.2588, -0.0519), (0.9909, -0.2655, -0.04499), (1.009, -0.2705, -0.02597), (1.016, -0.2723, 3.062e-17), (1.009, -0.2705, 0.02597), (0.9909, -0.2655, 0.04499), (0.9658, -0.2588, 0.0519), (0.9407, -0.2521, 0.04485), (0.9224, -0.2472, 0.02583), (0.94, -0.1237, -1.85e-09), (0.9468, -0.1246, -0.02583), (0.9655, -0.1271, -0.04485), (0.9913, -0.1305, -0.0519), (1.017, -0.1339, -0.04499), (1.036, -0.1364, -0.02597), (1.043, -0.1373, 3.062e-17), (1.036, -0.1364, 0.02597), (1.017, -0.1339, 0.04499), (0.9913, -0.1305, 0.0519), (0.9655, -0.1271, 0.04485), (0.9468, -0.1246, 0.02583)], [], [(0, 12, 13, 1), (1, 13, 14, 2), (2, 14, 15, 3), (3, 15, 16, 4), (4, 16, 17, 5), (5, 17, 18, 6), (6, 18, 19, 7), (7, 19, 20, 8), (8, 20, 21, 9), (9, 21, 22, 10), (10, 22, 23, 11), (11, 23, 12, 0), (12, 24, 25, 13), (13, 25, 26, 14), (14, 26, 27, 15), (15, 27, 28, 16), (16, 28, 29, 17), (17, 29, 30, 18), (18, 30, 31, 19), (19, 31, 32, 20), (20, 32, 33, 21), (21, 33, 34, 22), (22, 34, 35, 23), (23, 35, 24, 12), (24, 36, 37, 25), (25, 37, 38, 26), (26, 38, 39, 27), (27, 39, 40, 28), (28, 40, 41, 29), (29, 41, 42, 30), (30, 42, 43, 31), (31, 43, 44, 32), (32, 44, 45, 33), (33, 45, 46, 34), (34, 46, 47, 35), (35, 47, 36, 24), (36, 48, 49, 37), (37, 49, 50, 38), (38, 50, 51, 39), (39, 51, 52, 40), (40, 52, 53, 41), (41, 53, 54, 42), (42, 54, 55, 43), (43, 55, 56, 44), (44, 56, 57, 45), (45, 57, 58, 46), (46, 58, 59, 47), (47, 59, 48, 36), (48, 60, 61, 49), (49, 61, 62, 50), (50, 62, 63, 51), (51, 63, 64, 52), (52, 64, 65, 53), (53, 65, 66, 54), (54, 66, 67, 55), (55, 67, 68, 56), (56, 68, 69, 57), (57, 69, 70, 58), (58, 70, 71, 59), (59, 71, 60, 48), (60, 72, 73, 61), (61, 73, 74, 62), (62, 74, 75, 63), (63, 75, 76, 64), (64, 76, 77, 65), (65, 77, 78, 66), (66, 78, 79, 67), (67, 79, 80, 68), (68, 80, 81, 69), (69, 81, 82, 70), (70, 82, 83, 71), (71, 83, 72, 60), (72, 84, 85, 73), (73, 85, 86, 74), (74, 86, 87, 75), (75, 87, 88, 76), (76, 88, 89, 77), (77, 89, 90, 78), (78, 90, 91, 79), (79, 91, 92, 80), (80, 92, 93, 81), (81, 93, 94, 82), (82, 94, 95, 83), (83, 95, 84, 72), (84, 96, 97, 85), (85, 97, 98, 86), (86, 98, 99, 87), (87, 99, 100, 88), (88, 100, 101, 89), (89, 101, 102, 90), (90, 102, 103, 91), (91, 103, 104, 92), (92, 104, 105, 93), (93, 105, 106, 94), (94, 106, 107, 95), (95, 107, 96, 84), (96, 108, 109, 97), (97, 109, 110, 98), (98, 110, 111, 99), (99, 111, 112, 100), (100, 112, 113, 101), (101, 113, 114, 102), (102, 114, 115, 103), (103, 115, 116, 104), (104, 116, 117, 105), (105, 117, 118, 106), (106, 118, 119, 107), (107, 119, 108, 96), (108, 120, 121, 109), (109, 121, 122, 110), (110, 122, 123, 111), (111, 123, 124, 112), (112, 124, 125, 113), (113, 125, 126, 114), (114, 126, 127, 115), (115, 127, 128, 116), (116, 128, 129, 117), (117, 129, 130, 118), (118, 130, 131, 119), (119, 131, 120, 108), (120, 132, 133, 121), (121, 133, 134, 122), (122, 134, 135, 123), (123, 135, 136, 124), (124, 136, 137, 125), (125, 137, 138, 126), (126, 138, 139, 127), (127, 139, 140, 128), (128, 140, 141, 129), (129, 141, 142, 130), (130, 142, 143, 131), (131, 143, 132, 120), (132, 144, 145, 133), (133, 145, 146, 134), (134, 146, 147, 135), (135, 147, 148, 136), (136, 148, 149, 137), (137, 149, 150, 138), (138, 150, 151, 139), (139, 151, 152, 140), (140, 152, 153, 141), (141, 153, 154, 142), (142, 154, 155, 143), (143, 155, 144, 132), (144, 156, 157, 145), (145, 157, 158, 146), (146, 158, 159, 147), (147, 159, 160, 148), (148, 160, 161, 149), (149, 161, 162, 150), (150, 162, 163, 151), (151, 163, 164, 152), (152, 164, 165, 153), (153, 165, 166, 154), (154, 166, 167, 155), (155, 167, 156, 144), (156, 168, 169, 157), (157, 169, 170, 158), (158, 170, 171, 159), (159, 171, 172, 160), (160, 172, 173, 161), (161, 173, 174, 162), (162, 174, 175, 163), (163, 175, 176, 164), (164, 176, 177, 165), (165, 177, 178, 166), (166, 178, 179, 167), (167, 179, 168, 156), (168, 180, 181, 169), (169, 181, 182, 170), (170, 182, 183, 171), (171, 183, 184, 172), (172, 184, 185, 173), (173, 185, 186, 174), (174, 186, 187, 175), (175, 187, 188, 176), (176, 188, 189, 177), (177, 189, 190, 178), (178, 190, 191, 179), (179, 191, 180, 168), (180, 192, 193, 181), (181, 193, 194, 182), (182, 194, 195, 183), (183, 195, 196, 184), (184, 196, 197, 185), (185, 197, 198, 186), (186, 198, 199, 187), (187, 199, 200, 188), (188, 200, 201, 189), (189, 201, 202, 190), (190, 202, 203, 191), (191, 203, 192, 180), (192, 204, 205, 193), (193, 205, 206, 194), (194, 206, 207, 195), (195, 207, 208, 196), (196, 208, 209, 197), (197, 209, 210, 198), (198, 210, 211, 199), (199, 211, 212, 200), (200, 212, 213, 201), (201, 213, 214, 202), (202, 214, 215, 203), (203, 215, 204, 192), (204, 216, 217, 205), (205, 217, 218, 206), (206, 218, 219, 207), (207, 219, 220, 208), (208, 220, 221, 209), (209, 221, 222, 210), (210, 222, 223, 211), (211, 223, 224, 212), (212, 224, 225, 213), (213, 225, 226, 214), (214, 226, 227, 215), (215, 227, 216, 204), (216, 228, 229, 217), (217, 229, 230, 218), (218, 230, 231, 219), (219, 231, 232, 220), (220, 232, 233, 221), (221, 233, 234, 222), (222, 234, 235, 223), (223, 235, 236, 224), (224, 236, 237, 225), (225, 237, 238, 226), (226, 238, 239, 227), (227, 239, 228, 216), (228, 240, 241, 229), (229, 241, 242, 230), (230, 242, 243, 231), (231, 243, 244, 232), (232, 244, 245, 233), (233, 245, 246, 234), (234, 246, 247, 235), (235, 247, 248, 236), (236, 248, 249, 237), (237, 249, 250, 238), (238, 250, 251, 239), (239, 251, 240, 228), (240, 252, 253, 241), (241, 253, 254, 242), (242, 254, 255, 243), (243, 255, 256, 244), (244, 256, 257, 245), (245, 257, 258, 246), (246, 258, 259, 247), (247, 259, 260, 248), (248, 260, 261, 249), (249, 261, 262, 250), (250, 262, 263, 251), (251, 263, 252, 240), (252, 264, 265, 253), (253, 265, 266, 254), (254, 266, 267, 255), (255, 267, 268, 256), (256, 268, 269, 257), (257, 269, 270, 258), (258, 270, 271, 259), (259, 271, 272, 260), (260, 272, 273, 261), (261, 273, 274, 262), (262, 274, 275, 263), (263, 275, 264, 252), (264, 276, 277, 265), (265, 277, 278, 266), (266, 278, 279, 267), (267, 279, 280, 268), (268, 280, 281, 269), (269, 281, 282, 270), (270, 282, 283, 271), (271, 283, 284, 272), (272, 284, 285, 273), (273, 285, 286, 274), (274, 286, 287, 275), (275, 287, 276, 264), (276, 288, 289, 277), (277, 289, 290, 278), (278, 290, 291, 279), (279, 291, 292, 280), (280, 292, 293, 281), (281, 293, 294, 282), (282, 294, 295, 283), (283, 295, 296, 284), (284, 296, 297, 285), (285, 297, 298, 286), (286, 298, 299, 287), (287, 299, 288, 276), (288, 300, 301, 289), (289, 301, 302, 290), (290, 302, 303, 291), (291, 303, 304, 292), (292, 304, 305, 293), (293, 305, 306, 294), (294, 306, 307, 295), (295, 307, 308, 296), (296, 308, 309, 297), (297, 309, 310, 298), (298, 310, 311, 299), (299, 311, 300, 288), (300, 312, 313, 301), (301, 313, 314, 302), (302, 314, 315, 303), (303, 315, 316, 304), (304, 316, 317, 305), (305, 317, 318, 306), (306, 318, 319, 307), (307, 319, 320, 308), (308, 320, 321, 309), (309, 321, 322, 310), (310, 322, 323, 311), (311, 323, 312, 300), (312, 324, 325, 313), (313, 325, 326, 314), (314, 326, 327, 315), (315, 327, 328, 316), (316, 328, 329, 317), (317, 329, 330, 318), (318, 330, 331, 319), (319, 331, 332, 320), (320, 332, 333, 321), (321, 333, 334, 322), (322, 334, 335, 323), (323, 335, 324, 312), (324, 336, 337, 325), (325, 337, 338, 326), (326, 338, 339, 327), (327, 339, 340, 328), (328, 340, 341, 329), (329, 341, 342, 330), (330, 342, 343, 331), (331, 343, 344, 332), (332, 344, 345, 333), (333, 345, 346, 334), (334, 346, 347, 335), (335, 347, 336, 324), (336, 348, 349, 337), (337, 349, 350, 338), (338, 350, 351, 339), (339, 351, 352, 340), (340, 352, 353, 341), (341, 353, 354, 342), (342, 354, 355, 343), (343, 355, 356, 344), (344, 356, 357, 345), (345, 357, 358, 346), (346, 358, 359, 347), (347, 359, 348, 336), (348, 360, 361, 349), (349, 361, 362, 350), (350, 362, 363, 351), (351, 363, 364, 352), (352, 364, 365, 353), (353, 365, 366, 354), (354, 366, 367, 355), (355, 367, 368, 356), (356, 368, 369, 357), (357, 369, 370, 358), (358, 370, 371, 359), (359, 371, 360, 348), (360, 372, 373, 361), (361, 373, 374, 362), (362, 374, 375, 363), (363, 375, 376, 364), (364, 376, 377, 365), (365, 377, 378, 366), (366, 378, 379, 367), (367, 379, 380, 368), (368, 380, 381, 369), (369, 381, 382, 370), (370, 382, 383, 371), (371, 383, 372, 360), (372, 384, 385, 373), (373, 385, 386, 374), (374, 386, 387, 375), (375, 387, 388, 376), (376, 388, 389, 377), (377, 389, 390, 378), (378, 390, 391, 379), (379, 391, 392, 380), (380, 392, 393, 381), (381, 393, 394, 382), (382, 394, 395, 383), (383, 395, 384, 372), (384, 396, 397, 385), (385, 397, 398, 386), (386, 398, 399, 387), (387, 399, 400, 388), (388, 400, 401, 389), (389, 401, 402, 390), (390, 402, 403, 391), (391, 403, 404, 392), (392, 404, 405, 393), (393, 405, 406, 394), (394, 406, 407, 395), (395, 407, 396, 384), (396, 408, 409, 397), (397, 409, 410, 398), (398, 410, 411, 399), (399, 411, 412, 400), (400, 412, 413, 401), (401, 413, 414, 402), (402, 414, 415, 403), (403, 415, 416, 404), (404, 416, 417, 405), (405, 417, 418, 406), (406, 418, 419, 407), (407, 419, 408, 396), (408, 420, 421, 409), (409, 421, 422, 410), (410, 422, 423, 411), (411, 423, 424, 412), (412, 424, 425, 413), (413, 425, 426, 414), (414, 426, 427, 415), (415, 427, 428, 416), (416, 428, 429, 417), (417, 429, 430, 418), (418, 430, 431, 419), (419, 431, 420, 408), (420, 432, 433, 421), (421, 433, 434, 422), (422, 434, 435, 423), (423, 435, 436, 424), (424, 436, 437, 425), (425, 437, 438, 426), (426, 438, 439, 427), (427, 439, 440, 428), (428, 440, 441, 429), (429, 441, 442, 430), (430, 442, 443, 431), (431, 443, 432, 420), (432, 444, 445, 433), (433, 445, 446, 434), (434, 446, 447, 435), (435, 447, 448, 436), (436, 448, 449, 437), (437, 449, 450, 438), (438, 450, 451, 439), (439, 451, 452, 440), (440, 452, 453, 441), (441, 453, 454, 442), (442, 454, 455, 443), (443, 455, 444, 432), (444, 456, 457, 445), (445, 457, 458, 446), (446, 458, 459, 447), (447, 459, 460, 448), (448, 460, 461, 449), (449, 461, 462, 450), (450, 462, 463, 451), (451, 463, 464, 452), (452, 464, 465, 453), (453, 465, 466, 454), (454, 466, 467, 455), (455, 467, 456, 444), (456, 468, 469, 457), (457, 469, 470, 458), (458, 470, 471, 459), (459, 471, 472, 460), (460, 472, 473, 461), (461, 473, 474, 462), (462, 474, 475, 463), (463, 475, 476, 464), (464, 476, 477, 465), (465, 477, 478, 466), (466, 478, 479, 467), (467, 479, 468, 456), (468, 480, 481, 469), (469, 481, 482, 470), (470, 482, 483, 471), (471, 483, 484, 472), (472, 484, 485, 473), (473, 485, 486, 474), (474, 486, 487, 475), (475, 487, 488, 476), (476, 488, 489, 477), (477, 489, 490, 478), (478, 490, 491, 479), (479, 491, 480, 468), (480, 492, 493, 481), (481, 493, 494, 482), (482, 494, 495, 483), (483, 495, 496, 484), (484, 496, 497, 485), (485, 497, 498, 486), (486, 498, 499, 487), (487, 499, 500, 488), (488, 500, 501, 489), (489, 501, 502, 490), (490, 502, 503, 491), (491, 503, 492, 480), (492, 504, 505, 493), (493, 505, 506, 494), (494, 506, 507, 495), (495, 507, 508, 496), (496, 508, 509, 497), (497, 509, 510, 498), (498, 510, 511, 499), (499, 511, 512, 500), (500, 512, 513, 501), (501, 513, 514, 502), (502, 514, 515, 503), (503, 515, 504, 492), (504, 516, 517, 505), (505, 517, 518, 506), (506, 518, 519, 507), (507, 519, 520, 508), (508, 520, 521, 509), (509, 521, 522, 510), (510, 522, 523, 511), (511, 523, 524, 512), (512, 524, 525, 513), (513, 525, 526, 514), (514, 526, 527, 515), (515, 527, 516, 504), (516, 528, 529, 517), (517, 529, 530, 518), (518, 530, 531, 519), (519, 531, 532, 520), (520, 532, 533, 521), (521, 533, 534, 522), (522, 534, 535, 523), (523, 535, 536, 524), (524, 536, 537, 525), (525, 537, 538, 526), (526, 538, 539, 527), (527, 539, 528, 516), (528, 540, 541, 529), (529, 541, 542, 530), (530, 542, 543, 531), (531, 543, 544, 532), (532, 544, 545, 533), (533, 545, 546, 534), (534, 546, 547, 535), (535, 547, 548, 536), (536, 548, 549, 537), (537, 549, 550, 538), (538, 550, 551, 539), (539, 551, 540, 528), (540, 552, 553, 541), (541, 553, 554, 542), (542, 554, 555, 543), (543, 555, 556, 544), (544, 556, 557, 545), (545, 557, 558, 546), (546, 558, 559, 547), (547, 559, 560, 548), (548, 560, 561, 549), (549, 561, 562, 550), (550, 562, 563, 551), (551, 563, 552, 540), (552, 564, 565, 553), (553, 565, 566, 554), (554, 566, 567, 555), (555, 567, 568, 556), (556, 568, 569, 557), (557, 569, 570, 558), (558, 570, 571, 559), (559, 571, 572, 560), (560, 572, 573, 561), (561, 573, 574, 562), (562, 574, 575, 563), (563, 575, 564, 552), (564, 0, 1, 565), (565, 1, 2, 566), (566, 2, 3, 567), (567, 3, 4, 568), (568, 4, 5, 569), (569, 5, 6, 570), (570, 6, 7, 571), (571, 7, 8, 572), (572, 8, 9, 573), (573, 9, 10, 574), (574, 10, 11, 575), (575, 11, 0, 564)])
_uv = me_torus_001.uv_layers.new(name='UVMap')
_uv.uv.foreach_set('vector', [0.5, 0.5, 0.5208, 0.5, 0.5208, 0.5833, 0.5, 0.5833, 0.5, 0.5833, 0.5208, 0.5833, 0.5208, 0.6667, 0.5, 0.6667, 0.5, 0.6667, 0.5208, 0.6667, 0.5208, 0.75, 0.5, 0.75, 0.5, 0.75, 0.5208, 0.75, 0.5208, 0.8333, 0.5, 0.8333, 0.5, 0.8333, 0.5208, 0.8333, 0.5208, 0.9167, 0.5, 0.9167, 0.5, 0.9167, 0.5208, 0.9167, 0.5208, 1.0, 0.5, 1.0, 0.5, 2.22e-16, 0.5208, 2.22e-16, 0.5208, 0.08333, 0.5, 0.08333, 0.5, 0.08333, 0.5208, 0.08333, 0.5208, 0.1667, 0.5, 0.1667, 0.5, 0.1667, 0.5208, 0.1667, 0.5208, 0.25, 0.5, 0.25, 0.5, 0.25, 0.5208, 0.25, 0.5208, 0.3333, 0.5, 0.3333, 0.5, 0.3333, 0.5208, 0.3333, 0.5208, 0.4167, 0.5, 0.4167, 0.5, 0.4167, 0.5208, 0.4167, 0.5208, 0.5, 0.5, 0.5, 0.5208, 0.5, 0.5417, 0.5, 0.5417, 0.5833, 0.5208, 0.5833, 0.5208, 0.5833, 0.5417, 0.5833, 0.5417, 0.6667, 0.5208, 0.6667, 0.5208, 0.6667, 0.5417, 0.6667, 0.5417, 0.75, 0.5208, 0.75, 0.5208, 0.75, 0.5417, 0.75, 0.5417, 0.8333, 0.5208, 0.8333, 0.5208, 0.8333, 0.5417, 0.8333, 0.5417, 0.9167, 0.5208, 0.9167, 0.5208, 0.9167, 0.5417, 0.9167, 0.5417, 1.0, 0.5208, 1.0, 0.5208, 2.22e-16, 0.5417, 2.22e-16, 0.5417, 0.08333, 0.5208, 0.08333, 0.5208, 0.08333, 0.5417, 0.08333, 0.5417, 0.1667, 0.5208, 0.1667, 0.5208, 0.1667, 0.5417, 0.1667, 0.5417, 0.25, 0.5208, 0.25, 0.5208, 0.25, 0.5417, 0.25, 0.5417, 0.3333, 0.5208, 0.3333, 0.5208, 0.3333, 0.5417, 0.3333, 0.5417, 0.4167, 0.5208, 0.4167, 0.5208, 0.4167, 0.5417, 0.4167, 0.5417, 0.5, 0.5208, 0.5, 0.5417, 0.5, 0.5625, 0.5, 0.5625, 0.5833, 0.5417, 0.5833, 0.5417, 0.5833, 0.5625, 0.5833, 0.5625, 0.6667, 0.5417, 0.6667, 0.5417, 0.6667, 0.5625, 0.6667, 0.5625, 0.75, 0.5417, 0.75, 0.5417, 0.75, 0.5625, 0.75, 0.5625, 0.8333, 0.5417, 0.8333, 0.5417, 0.8333, 0.5625, 0.8333, 0.5625, 0.9167, 0.5417, 0.9167, 0.5417, 0.9167, 0.5625, 0.9167, 0.5625, 1.0, 0.5417, 1.0, 0.5417, 2.22e-16, 0.5625, 2.22e-16, 0.5625, 0.08333, 0.5417, 0.08333, 0.5417, 0.08333, 0.5625, 0.08333, 0.5625, 0.1667, 0.5417, 0.1667, 0.5417, 0.1667, 0.5625, 0.1667, 0.5625, 0.25, 0.5417, 0.25, 0.5417, 0.25, 0.5625, 0.25, 0.5625, 0.3333, 0.5417, 0.3333, 0.5417, 0.3333, 0.5625, 0.3333, 0.5625, 0.4167, 0.5417, 0.4167, 0.5417, 0.4167, 0.5625, 0.4167, 0.5625, 0.5, 0.5417, 0.5, 0.5625, 0.5, 0.5833, 0.5, 0.5833, 0.5833, 0.5625, 0.5833, 0.5625, 0.5833, 0.5833, 0.5833, 0.5833, 0.6667, 0.5625, 0.6667, 0.5625, 0.6667, 0.5833, 0.6667, 0.5833, 0.75, 0.5625, 0.75, 0.5625, 0.75, 0.5833, 0.75, 0.5833, 0.8333, 0.5625, 0.8333, 0.5625, 0.8333, 0.5833, 0.8333, 0.5833, 0.9167, 0.5625, 0.9167, 0.5625, 0.9167, 0.5833, 0.9167, 0.5833, 1.0, 0.5625, 1.0, 0.5625, 2.22e-16, 0.5833, 2.22e-16, 0.5833, 0.08333, 0.5625, 0.08333, 0.5625, 0.08333, 0.5833, 0.08333, 0.5833, 0.1667, 0.5625, 0.1667, 0.5625, 0.1667, 0.5833, 0.1667, 0.5833, 0.25, 0.5625, 0.25, 0.5625, 0.25, 0.5833, 0.25, 0.5833, 0.3333, 0.5625, 0.3333, 0.5625, 0.3333, 0.5833, 0.3333, 0.5833, 0.4167, 0.5625, 0.4167, 0.5625, 0.4167, 0.5833, 0.4167, 0.5833, 0.5, 0.5625, 0.5, 0.5833, 0.5, 0.6042, 0.5, 0.6042, 0.5833, 0.5833, 0.5833, 0.5833, 0.5833, 0.6042, 0.5833, 0.6042, 0.6667, 0.5833, 0.6667, 0.5833, 0.6667, 0.6042, 0.6667, 0.6042, 0.75, 0.5833, 0.75, 0.5833, 0.75, 0.6042, 0.75, 0.6042, 0.8333, 0.5833, 0.8333, 0.5833, 0.8333, 0.6042, 0.8333, 0.6042, 0.9167, 0.5833, 0.9167, 0.5833, 0.9167, 0.6042, 0.9167, 0.6042, 1.0, 0.5833, 1.0, 0.5833, 2.22e-16, 0.6042, 2.22e-16, 0.6042, 0.08333, 0.5833, 0.08333, 0.5833, 0.08333, 0.6042, 0.08333, 0.6042, 0.1667, 0.5833, 0.1667, 0.5833, 0.1667, 0.6042, 0.1667, 0.6042, 0.25, 0.5833, 0.25, 0.5833, 0.25, 0.6042, 0.25, 0.6042, 0.3333, 0.5833, 0.3333, 0.5833, 0.3333, 0.6042, 0.3333, 0.6042, 0.4167, 0.5833, 0.4167, 0.5833, 0.4167, 0.6042, 0.4167, 0.6042, 0.5, 0.5833, 0.5, 0.6042, 0.5, 0.625, 0.5, 0.625, 0.5833, 0.6042, 0.5833, 0.6042, 0.5833, 0.625, 0.5833, 0.625, 0.6667, 0.6042, 0.6667, 0.6042, 0.6667, 0.625, 0.6667, 0.625, 0.75, 0.6042, 0.75, 0.6042, 0.75, 0.625, 0.75, 0.625, 0.8333, 0.6042, 0.8333, 0.6042, 0.8333, 0.625, 0.8333, 0.625, 0.9167, 0.6042, 0.9167, 0.6042, 0.9167, 0.625, 0.9167, 0.625, 1.0, 0.6042, 1.0, 0.6042, 2.22e-16, 0.625, 2.22e-16, 0.625, 0.08333, 0.6042, 0.08333, 0.6042, 0.08333, 0.625, 0.08333, 0.625, 0.1667, 0.6042, 0.1667, 0.6042, 0.1667, 0.625, 0.1667, 0.625, 0.25, 0.6042, 0.25, 0.6042, 0.25, 0.625, 0.25, 0.625, 0.3333, 0.6042, 0.3333, 0.6042, 0.3333, 0.625, 0.3333, 0.625, 0.4167, 0.6042, 0.4167, 0.6042, 0.4167, 0.625, 0.4167, 0.625, 0.5, 0.6042, 0.5, 0.625, 0.5, 0.6458, 0.5, 0.6458, 0.5833, 0.625, 0.5833, 0.625, 0.5833, 0.6458, 0.5833, 0.6458, 0.6667, 0.625, 0.6667, 0.625, 0.6667, 0.6458, 0.6667, 0.6458, 0.75, 0.625, 0.75, 0.625, 0.75, 0.6458, 0.75, 0.6458, 0.8333, 0.625, 0.8333, 0.625, 0.8333, 0.6458, 0.8333, 0.6458, 0.9167, 0.625, 0.9167, 0.625, 0.9167, 0.6458, 0.9167, 0.6458, 1.0, 0.625, 1.0, 0.625, 2.22e-16, 0.6458, 2.22e-16, 0.6458, 0.08333, 0.625, 0.08333, 0.625, 0.08333, 0.6458, 0.08333, 0.6458, 0.1667, 0.625, 0.1667, 0.625, 0.1667, 0.6458, 0.1667, 0.6458, 0.25, 0.625, 0.25, 0.625, 0.25, 0.6458, 0.25, 0.6458, 0.3333, 0.625, 0.3333, 0.625, 0.3333, 0.6458, 0.3333, 0.6458, 0.4167, 0.625, 0.4167, 0.625, 0.4167, 0.6458, 0.4167, 0.6458, 0.5, 0.625, 0.5, 0.6458, 0.5, 0.6667, 0.5, 0.6667, 0.5833, 0.6458, 0.5833, 0.6458, 0.5833, 0.6667, 0.5833, 0.6667, 0.6667, 0.6458, 0.6667, 0.6458, 0.6667, 0.6667, 0.6667, 0.6667, 0.75, 0.6458, 0.75, 0.6458, 0.75, 0.6667, 0.75, 0.6667, 0.8333, 0.6458, 0.8333, 0.6458, 0.8333, 0.6667, 0.8333, 0.6667, 0.9167, 0.6458, 0.9167, 0.6458, 0.9167, 0.6667, 0.9167, 0.6667, 1.0, 0.6458, 1.0, 0.6458, 2.22e-16, 0.6667, 2.22e-16, 0.6667, 0.08333, 0.6458, 0.08333, 0.6458, 0.08333, 0.6667, 0.08333, 0.6667, 0.1667, 0.6458, 0.1667, 0.6458, 0.1667, 0.6667, 0.1667, 0.6667, 0.25, 0.6458, 0.25, 0.6458, 0.25, 0.6667, 0.25, 0.6667, 0.3333, 0.6458, 0.3333, 0.6458, 0.3333, 0.6667, 0.3333, 0.6667, 0.4167, 0.6458, 0.4167, 0.6458, 0.4167, 0.6667, 0.4167, 0.6667, 0.5, 0.6458, 0.5, 0.6667, 0.5, 0.6875, 0.5, 0.6875, 0.5833, 0.6667, 0.5833, 0.6667, 0.5833, 0.6875, 0.5833, 0.6875, 0.6667, 0.6667, 0.6667, 0.6667, 0.6667, 0.6875, 0.6667, 0.6875, 0.75, 0.6667, 0.75, 0.6667, 0.75, 0.6875, 0.75, 0.6875, 0.8333, 0.6667, 0.8333, 0.6667, 0.8333, 0.6875, 0.8333, 0.6875, 0.9167, 0.6667, 0.9167, 0.6667, 0.9167, 0.6875, 0.9167, 0.6875, 1.0, 0.6667, 1.0, 0.6667, 2.22e-16, 0.6875, 2.22e-16, 0.6875, 0.08333, 0.6667, 0.08333, 0.6667, 0.08333, 0.6875, 0.08333, 0.6875, 0.1667, 0.6667, 0.1667, 0.6667, 0.1667, 0.6875, 0.1667, 0.6875, 0.25, 0.6667, 0.25, 0.6667, 0.25, 0.6875, 0.25, 0.6875, 0.3333, 0.6667, 0.3333, 0.6667, 0.3333, 0.6875, 0.3333, 0.6875, 0.4167, 0.6667, 0.4167, 0.6667, 0.4167, 0.6875, 0.4167, 0.6875, 0.5, 0.6667, 0.5, 0.6875, 0.5, 0.7083, 0.5, 0.7083, 0.5833, 0.6875, 0.5833, 0.6875, 0.5833, 0.7083, 0.5833, 0.7083, 0.6667, 0.6875, 0.6667, 0.6875, 0.6667, 0.7083, 0.6667, 0.7083, 0.75, 0.6875, 0.75, 0.6875, 0.75, 0.7083, 0.75, 0.7083, 0.8333, 0.6875, 0.8333, 0.6875, 0.8333, 0.7083, 0.8333, 0.7083, 0.9167, 0.6875, 0.9167, 0.6875, 0.9167, 0.7083, 0.9167, 0.7083, 1.0, 0.6875, 1.0, 0.6875, 2.22e-16, 0.7083, 2.22e-16, 0.7083, 0.08333, 0.6875, 0.08333, 0.6875, 0.08333, 0.7083, 0.08333, 0.7083, 0.1667, 0.6875, 0.1667, 0.6875, 0.1667, 0.7083, 0.1667, 0.7083, 0.25, 0.6875, 0.25, 0.6875, 0.25, 0.7083, 0.25, 0.7083, 0.3333, 0.6875, 0.3333, 0.6875, 0.3333, 0.7083, 0.3333, 0.7083, 0.4167, 0.6875, 0.4167, 0.6875, 0.4167, 0.7083, 0.4167, 0.7083, 0.5, 0.6875, 0.5, 0.7083, 0.5, 0.7292, 0.5, 0.7292, 0.5833, 0.7083, 0.5833, 0.7083, 0.5833, 0.7292, 0.5833, 0.7292, 0.6667, 0.7083, 0.6667, 0.7083, 0.6667, 0.7292, 0.6667, 0.7292, 0.75, 0.7083, 0.75, 0.7083, 0.75, 0.7292, 0.75, 0.7292, 0.8333, 0.7083, 0.8333, 0.7083, 0.8333, 0.7292, 0.8333, 0.7292, 0.9167, 0.7083, 0.9167, 0.7083, 0.9167, 0.7292, 0.9167, 0.7292, 1.0, 0.7083, 1.0, 0.7083, 2.22e-16, 0.7292, 2.22e-16, 0.7292, 0.08333, 0.7083, 0.08333, 0.7083, 0.08333, 0.7292, 0.08333, 0.7292, 0.1667, 0.7083, 0.1667, 0.7083, 0.1667, 0.7292, 0.1667, 0.7292, 0.25, 0.7083, 0.25, 0.7083, 0.25, 0.7292, 0.25, 0.7292, 0.3333, 0.7083, 0.3333, 0.7083, 0.3333, 0.7292, 0.3333, 0.7292, 0.4167, 0.7083, 0.4167, 0.7083, 0.4167, 0.7292, 0.4167, 0.7292, 0.5, 0.7083, 0.5, 0.7292, 0.5, 0.75, 0.5, 0.75, 0.5833, 0.7292, 0.5833, 0.7292, 0.5833, 0.75, 0.5833, 0.75, 0.6667, 0.7292, 0.6667, 0.7292, 0.6667, 0.75, 0.6667, 0.75, 0.75, 0.7292, 0.75, 0.7292, 0.75, 0.75, 0.75, 0.75, 0.8333, 0.7292, 0.8333, 0.7292, 0.8333, 0.75, 0.8333, 0.75, 0.9167, 0.7292, 0.9167, 0.7292, 0.9167, 0.75, 0.9167, 0.75, 1.0, 0.7292, 1.0, 0.7292, 2.22e-16, 0.75, 2.22e-16, 0.75, 0.08333, 0.7292, 0.08333, 0.7292, 0.08333, 0.75, 0.08333, 0.75, 0.1667, 0.7292, 0.1667, 0.7292, 0.1667, 0.75, 0.1667, 0.75, 0.25, 0.7292, 0.25, 0.7292, 0.25, 0.75, 0.25, 0.75, 0.3333, 0.7292, 0.3333, 0.7292, 0.3333, 0.75, 0.3333, 0.75, 0.4167, 0.7292, 0.4167, 0.7292, 0.4167, 0.75, 0.4167, 0.75, 0.5, 0.7292, 0.5, 0.75, 0.5, 0.7708, 0.5, 0.7708, 0.5833, 0.75, 0.5833, 0.75, 0.5833, 0.7708, 0.5833, 0.7708, 0.6667, 0.75, 0.6667, 0.75, 0.6667, 0.7708, 0.6667, 0.7708, 0.75, 0.75, 0.75, 0.75, 0.75, 0.7708, 0.75, 0.7708, 0.8333, 0.75, 0.8333, 0.75, 0.8333, 0.7708, 0.8333, 0.7708, 0.9167, 0.75, 0.9167, 0.75, 0.9167, 0.7708, 0.9167, 0.7708, 1.0, 0.75, 1.0, 0.75, 2.22e-16, 0.7708, 2.22e-16, 0.7708, 0.08333, 0.75, 0.08333, 0.75, 0.08333, 0.7708, 0.08333, 0.7708, 0.1667, 0.75, 0.1667, 0.75, 0.1667, 0.7708, 0.1667, 0.7708, 0.25, 0.75, 0.25, 0.75, 0.25, 0.7708, 0.25, 0.7708, 0.3333, 0.75, 0.3333, 0.75, 0.3333, 0.7708, 0.3333, 0.7708, 0.4167, 0.75, 0.4167, 0.75, 0.4167, 0.7708, 0.4167, 0.7708, 0.5, 0.75, 0.5, 0.7708, 0.5, 0.7917, 0.5, 0.7917, 0.5833, 0.7708, 0.5833, 0.7708, 0.5833, 0.7917, 0.5833, 0.7917, 0.6667, 0.7708, 0.6667, 0.7708, 0.6667, 0.7917, 0.6667, 0.7917, 0.75, 0.7708, 0.75, 0.7708, 0.75, 0.7917, 0.75, 0.7917, 0.8333, 0.7708, 0.8333, 0.7708, 0.8333, 0.7917, 0.8333, 0.7917, 0.9167, 0.7708, 0.9167, 0.7708, 0.9167, 0.7917, 0.9167, 0.7917, 1.0, 0.7708, 1.0, 0.7708, 2.22e-16, 0.7917, 2.22e-16, 0.7917, 0.08333, 0.7708, 0.08333, 0.7708, 0.08333, 0.7917, 0.08333, 0.7917, 0.1667, 0.7708, 0.1667, 0.7708, 0.1667, 0.7917, 0.1667, 0.7917, 0.25, 0.7708, 0.25, 0.7708, 0.25, 0.7917, 0.25, 0.7917, 0.3333, 0.7708, 0.3333, 0.7708, 0.3333, 0.7917, 0.3333, 0.7917, 0.4167, 0.7708, 0.4167, 0.7708, 0.4167, 0.7917, 0.4167, 0.7917, 0.5, 0.7708, 0.5, 0.7917, 0.5, 0.8125, 0.5, 0.8125, 0.5833, 0.7917, 0.5833, 0.7917, 0.5833, 0.8125, 0.5833, 0.8125, 0.6667, 0.7917, 0.6667, 0.7917, 0.6667, 0.8125, 0.6667, 0.8125, 0.75, 0.7917, 0.75, 0.7917, 0.75, 0.8125, 0.75, 0.8125, 0.8333, 0.7917, 0.8333, 0.7917, 0.8333, 0.8125, 0.8333, 0.8125, 0.9167, 0.7917, 0.9167, 0.7917, 0.9167, 0.8125, 0.9167, 0.8125, 1.0, 0.7917, 1.0, 0.7917, 2.22e-16, 0.8125, 2.22e-16, 0.8125, 0.08333, 0.7917, 0.08333, 0.7917, 0.08333, 0.8125, 0.08333, 0.8125, 0.1667, 0.7917, 0.1667, 0.7917, 0.1667, 0.8125, 0.1667, 0.8125, 0.25, 0.7917, 0.25, 0.7917, 0.25, 0.8125, 0.25, 0.8125, 0.3333, 0.7917, 0.3333, 0.7917, 0.3333, 0.8125, 0.3333, 0.8125, 0.4167, 0.7917, 0.4167, 0.7917, 0.4167, 0.8125, 0.4167, 0.8125, 0.5, 0.7917, 0.5, 0.8125, 0.5, 0.8333, 0.5, 0.8333, 0.5833, 0.8125, 0.5833, 0.8125, 0.5833, 0.8333, 0.5833, 0.8333, 0.6667, 0.8125, 0.6667, 0.8125, 0.6667, 0.8333, 0.6667, 0.8333, 0.75, 0.8125, 0.75, 0.8125, 0.75, 0.8333, 0.75, 0.8333, 0.8333, 0.8125, 0.8333, 0.8125, 0.8333, 0.8333, 0.8333, 0.8333, 0.9167, 0.8125, 0.9167, 0.8125, 0.9167, 0.8333, 0.9167, 0.8333, 1.0, 0.8125, 1.0, 0.8125, 2.22e-16, 0.8333, 2.22e-16, 0.8333, 0.08333, 0.8125, 0.08333, 0.8125, 0.08333, 0.8333, 0.08333, 0.8333, 0.1667, 0.8125, 0.1667, 0.8125, 0.1667, 0.8333, 0.1667, 0.8333, 0.25, 0.8125, 0.25, 0.8125, 0.25, 0.8333, 0.25, 0.8333, 0.3333, 0.8125, 0.3333, 0.8125, 0.3333, 0.8333, 0.3333, 0.8333, 0.4167, 0.8125, 0.4167, 0.8125, 0.4167, 0.8333, 0.4167, 0.8333, 0.5, 0.8125, 0.5, 0.8333, 0.5, 0.8542, 0.5, 0.8542, 0.5833, 0.8333, 0.5833, 0.8333, 0.5833, 0.8542, 0.5833, 0.8542, 0.6667, 0.8333, 0.6667, 0.8333, 0.6667, 0.8542, 0.6667, 0.8542, 0.75, 0.8333, 0.75, 0.8333, 0.75, 0.8542, 0.75, 0.8542, 0.8333, 0.8333, 0.8333, 0.8333, 0.8333, 0.8542, 0.8333, 0.8542, 0.9167, 0.8333, 0.9167, 0.8333, 0.9167, 0.8542, 0.9167, 0.8542, 1.0, 0.8333, 1.0, 0.8333, 2.22e-16, 0.8542, 2.22e-16, 0.8542, 0.08333, 0.8333, 0.08333, 0.8333, 0.08333, 0.8542, 0.08333, 0.8542, 0.1667, 0.8333, 0.1667, 0.8333, 0.1667, 0.8542, 0.1667, 0.8542, 0.25, 0.8333, 0.25, 0.8333, 0.25, 0.8542, 0.25, 0.8542, 0.3333, 0.8333, 0.3333, 0.8333, 0.3333, 0.8542, 0.3333, 0.8542, 0.4167, 0.8333, 0.4167, 0.8333, 0.4167, 0.8542, 0.4167, 0.8542, 0.5, 0.8333, 0.5, 0.8542, 0.5, 0.875, 0.5, 0.875, 0.5833, 0.8542, 0.5833, 0.8542, 0.5833, 0.875, 0.5833, 0.875, 0.6667, 0.8542, 0.6667, 0.8542, 0.6667, 0.875, 0.6667, 0.875, 0.75, 0.8542, 0.75, 0.8542, 0.75, 0.875, 0.75, 0.875, 0.8333, 0.8542, 0.8333, 0.8542, 0.8333, 0.875, 0.8333, 0.875, 0.9167, 0.8542, 0.9167, 0.8542, 0.9167, 0.875, 0.9167, 0.875, 1.0, 0.8542, 1.0, 0.8542, 2.22e-16, 0.875, 2.22e-16, 0.875, 0.08333, 0.8542, 0.08333, 0.8542, 0.08333, 0.875, 0.08333, 0.875, 0.1667, 0.8542, 0.1667, 0.8542, 0.1667, 0.875, 0.1667, 0.875, 0.25, 0.8542, 0.25, 0.8542, 0.25, 0.875, 0.25, 0.875, 0.3333, 0.8542, 0.3333, 0.8542, 0.3333, 0.875, 0.3333, 0.875, 0.4167, 0.8542, 0.4167, 0.8542, 0.4167, 0.875, 0.4167, 0.875, 0.5, 0.8542, 0.5, 0.875, 0.5, 0.8958, 0.5, 0.8958, 0.5833, 0.875, 0.5833, 0.875, 0.5833, 0.8958, 0.5833, 0.8958, 0.6667, 0.875, 0.6667, 0.875, 0.6667, 0.8958, 0.6667, 0.8958, 0.75, 0.875, 0.75, 0.875, 0.75, 0.8958, 0.75, 0.8958, 0.8333, 0.875, 0.8333, 0.875, 0.8333, 0.8958, 0.8333, 0.8958, 0.9167, 0.875, 0.9167, 0.875, 0.9167, 0.8958, 0.9167, 0.8958, 1.0, 0.875, 1.0, 0.875, 2.22e-16, 0.8958, 2.22e-16, 0.8958, 0.08333, 0.875, 0.08333, 0.875, 0.08333, 0.8958, 0.08333, 0.8958, 0.1667, 0.875, 0.1667, 0.875, 0.1667, 0.8958, 0.1667, 0.8958, 0.25, 0.875, 0.25, 0.875, 0.25, 0.8958, 0.25, 0.8958, 0.3333, 0.875, 0.3333, 0.875, 0.3333, 0.8958, 0.3333, 0.8958, 0.4167, 0.875, 0.4167, 0.875, 0.4167, 0.8958, 0.4167, 0.8958, 0.5, 0.875, 0.5, 0.8958, 0.5, 0.9167, 0.5, 0.9167, 0.5833, 0.8958, 0.5833, 0.8958, 0.5833, 0.9167, 0.5833, 0.9167, 0.6667, 0.8958, 0.6667, 0.8958, 0.6667, 0.9167, 0.6667, 0.9167, 0.75, 0.8958, 0.75, 0.8958, 0.75, 0.9167, 0.75, 0.9167, 0.8333, 0.8958, 0.8333, 0.8958, 0.8333, 0.9167, 0.8333, 0.9167, 0.9167, 0.8958, 0.9167, 0.8958, 0.9167, 0.9167, 0.9167, 0.9167, 1.0, 0.8958, 1.0, 0.8958, 2.22e-16, 0.9167, 2.22e-16, 0.9167, 0.08333, 0.8958, 0.08333, 0.8958, 0.08333, 0.9167, 0.08333, 0.9167, 0.1667, 0.8958, 0.1667, 0.8958, 0.1667, 0.9167, 0.1667, 0.9167, 0.25, 0.8958, 0.25, 0.8958, 0.25, 0.9167, 0.25, 0.9167, 0.3333, 0.8958, 0.3333, 0.8958, 0.3333, 0.9167, 0.3333, 0.9167, 0.4167, 0.8958, 0.4167, 0.8958, 0.4167, 0.9167, 0.4167, 0.9167, 0.5, 0.8958, 0.5, 0.9167, 0.5, 0.9375, 0.5, 0.9375, 0.5833, 0.9167, 0.5833, 0.9167, 0.5833, 0.9375, 0.5833, 0.9375, 0.6667, 0.9167, 0.6667, 0.9167, 0.6667, 0.9375, 0.6667, 0.9375, 0.75, 0.9167, 0.75, 0.9167, 0.75, 0.9375, 0.75, 0.9375, 0.8333, 0.9167, 0.8333, 0.9167, 0.8333, 0.9375, 0.8333, 0.9375, 0.9167, 0.9167, 0.9167, 0.9167, 0.9167, 0.9375, 0.9167, 0.9375, 1.0, 0.9167, 1.0, 0.9167, 2.22e-16, 0.9375, 2.22e-16, 0.9375, 0.08333, 0.9167, 0.08333, 0.9167, 0.08333, 0.9375, 0.08333, 0.9375, 0.1667, 0.9167, 0.1667, 0.9167, 0.1667, 0.9375, 0.1667, 0.9375, 0.25, 0.9167, 0.25, 0.9167, 0.25, 0.9375, 0.25, 0.9375, 0.3333, 0.9167, 0.3333, 0.9167, 0.3333, 0.9375, 0.3333, 0.9375, 0.4167, 0.9167, 0.4167, 0.9167, 0.4167, 0.9375, 0.4167, 0.9375, 0.5, 0.9167, 0.5, 0.9375, 0.5, 0.9583, 0.5, 0.9583, 0.5833, 0.9375, 0.5833, 0.9375, 0.5833, 0.9583, 0.5833, 0.9583, 0.6667, 0.9375, 0.6667, 0.9375, 0.6667, 0.9583, 0.6667, 0.9583, 0.75, 0.9375, 0.75, 0.9375, 0.75, 0.9583, 0.75, 0.9583, 0.8333, 0.9375, 0.8333, 0.9375, 0.8333, 0.9583, 0.8333, 0.9583, 0.9167, 0.9375, 0.9167, 0.9375, 0.9167, 0.9583, 0.9167, 0.9583, 1.0, 0.9375, 1.0, 0.9375, 2.22e-16, 0.9583, 2.22e-16, 0.9583, 0.08333, 0.9375, 0.08333, 0.9375, 0.08333, 0.9583, 0.08333, 0.9583, 0.1667, 0.9375, 0.1667, 0.9375, 0.1667, 0.9583, 0.1667, 0.9583, 0.25, 0.9375, 0.25, 0.9375, 0.25, 0.9583, 0.25, 0.9583, 0.3333, 0.9375, 0.3333, 0.9375, 0.3333, 0.9583, 0.3333, 0.9583, 0.4167, 0.9375, 0.4167, 0.9375, 0.4167, 0.9583, 0.4167, 0.9583, 0.5, 0.9375, 0.5, 0.9583, 0.5, 0.9792, 0.5, 0.9792, 0.5833, 0.9583, 0.5833, 0.9583, 0.5833, 0.9792, 0.5833, 0.9792, 0.6667, 0.9583, 0.6667, 0.9583, 0.6667, 0.9792, 0.6667, 0.9792, 0.75, 0.9583, 0.75, 0.9583, 0.75, 0.9792, 0.75, 0.9792, 0.8333, 0.9583, 0.8333, 0.9583, 0.8333, 0.9792, 0.8333, 0.9792, 0.9167, 0.9583, 0.9167, 0.9583, 0.9167, 0.9792, 0.9167, 0.9792, 1.0, 0.9583, 1.0, 0.9583, 2.22e-16, 0.9792, 2.22e-16, 0.9792, 0.08333, 0.9583, 0.08333, 0.9583, 0.08333, 0.9792, 0.08333, 0.9792, 0.1667, 0.9583, 0.1667, 0.9583, 0.1667, 0.9792, 0.1667, 0.9792, 0.25, 0.9583, 0.25, 0.9583, 0.25, 0.9792, 0.25, 0.9792, 0.3333, 0.9583, 0.3333, 0.9583, 0.3333, 0.9792, 0.3333, 0.9792, 0.4167, 0.9583, 0.4167, 0.9583, 0.4167, 0.9792, 0.4167, 0.9792, 0.5, 0.9583, 0.5, 0.9792, 0.5, 1.0, 0.5, 1.0, 0.5833, 0.9792, 0.5833, 0.9792, 0.5833, 1.0, 0.5833, 1.0, 0.6667, 0.9792, 0.6667, 0.9792, 0.6667, 1.0, 0.6667, 1.0, 0.75, 0.9792, 0.75, 0.9792, 0.75, 1.0, 0.75, 1.0, 0.8333, 0.9792, 0.8333, 0.9792, 0.8333, 1.0, 0.8333, 1.0, 0.9167, 0.9792, 0.9167, 0.9792, 0.9167, 1.0, 0.9167, 1.0, 1.0, 0.9792, 1.0, 0.9792, 2.22e-16, 1.0, 2.22e-16, 1.0, 0.08333, 0.9792, 0.08333, 0.9792, 0.08333, 1.0, 0.08333, 1.0, 0.1667, 0.9792, 0.1667, 0.9792, 0.1667, 1.0, 0.1667, 1.0, 0.25, 0.9792, 0.25, 0.9792, 0.25, 1.0, 0.25, 1.0, 0.3333, 0.9792, 0.3333, 0.9792, 0.3333, 1.0, 0.3333, 1.0, 0.4167, 0.9792, 0.4167, 0.9792, 0.4167, 1.0, 0.4167, 1.0, 0.5, 0.9792, 0.5, 8.882e-16, 0.5, 0.02083, 0.5, 0.02083, 0.5833, 8.882e-16, 0.5833, 8.882e-16, 0.5833, 0.02083, 0.5833, 0.02083, 0.6667, 8.882e-16, 0.6667, 8.882e-16, 0.6667, 0.02083, 0.6667, 0.02083, 0.75, 8.882e-16, 0.75, 8.882e-16, 0.75, 0.02083, 0.75, 0.02083, 0.8333, 8.882e-16, 0.8333, 8.882e-16, 0.8333, 0.02083, 0.8333, 0.02083, 0.9167, 8.882e-16, 0.9167, 8.882e-16, 0.9167, 0.02083, 0.9167, 0.02083, 1.0, 8.882e-16, 1.0, 8.882e-16, 2.22e-16, 0.02083, 2.22e-16, 0.02083, 0.08333, 8.882e-16, 0.08333, 8.882e-16, 0.08333, 0.02083, 0.08333, 0.02083, 0.1667, 8.882e-16, 0.1667, 8.882e-16, 0.1667, 0.02083, 0.1667, 0.02083, 0.25, 8.882e-16, 0.25, 8.882e-16, 0.25, 0.02083, 0.25, 0.02083, 0.3333, 8.882e-16, 0.3333, 8.882e-16, 0.3333, 0.02083, 0.3333, 0.02083, 0.4167, 8.882e-16, 0.4167, 8.882e-16, 0.4167, 0.02083, 0.4167, 0.02083, 0.5, 8.882e-16, 0.5, 0.02083, 0.5, 0.04167, 0.5, 0.04167, 0.5833, 0.02083, 0.5833, 0.02083, 0.5833, 0.04167, 0.5833, 0.04167, 0.6667, 0.02083, 0.6667, 0.02083, 0.6667, 0.04167, 0.6667, 0.04167, 0.75, 0.02083, 0.75, 0.02083, 0.75, 0.04167, 0.75, 0.04167, 0.8333, 0.02083, 0.8333, 0.02083, 0.8333, 0.04167, 0.8333, 0.04167, 0.9167, 0.02083, 0.9167, 0.02083, 0.9167, 0.04167, 0.9167, 0.04167, 1.0, 0.02083, 1.0, 0.02083, 2.22e-16, 0.04167, 2.22e-16, 0.04167, 0.08333, 0.02083, 0.08333, 0.02083, 0.08333, 0.04167, 0.08333, 0.04167, 0.1667, 0.02083, 0.1667, 0.02083, 0.1667, 0.04167, 0.1667, 0.04167, 0.25, 0.02083, 0.25, 0.02083, 0.25, 0.04167, 0.25, 0.04167, 0.3333, 0.02083, 0.3333, 0.02083, 0.3333, 0.04167, 0.3333, 0.04167, 0.4167, 0.02083, 0.4167, 0.02083, 0.4167, 0.04167, 0.4167, 0.04167, 0.5, 0.02083, 0.5, 0.04167, 0.5, 0.0625, 0.5, 0.0625, 0.5833, 0.04167, 0.5833, 0.04167, 0.5833, 0.0625, 0.5833, 0.0625, 0.6667, 0.04167, 0.6667, 0.04167, 0.6667, 0.0625, 0.6667, 0.0625, 0.75, 0.04167, 0.75, 0.04167, 0.75, 0.0625, 0.75, 0.0625, 0.8333, 0.04167, 0.8333, 0.04167, 0.8333, 0.0625, 0.8333, 0.0625, 0.9167, 0.04167, 0.9167, 0.04167, 0.9167, 0.0625, 0.9167, 0.0625, 1.0, 0.04167, 1.0, 0.04167, 2.22e-16, 0.0625, 2.22e-16, 0.0625, 0.08333, 0.04167, 0.08333, 0.04167, 0.08333, 0.0625, 0.08333, 0.0625, 0.1667, 0.04167, 0.1667, 0.04167, 0.1667, 0.0625, 0.1667, 0.0625, 0.25, 0.04167, 0.25, 0.04167, 0.25, 0.0625, 0.25, 0.0625, 0.3333, 0.04167, 0.3333, 0.04167, 0.3333, 0.0625, 0.3333, 0.0625, 0.4167, 0.04167, 0.4167, 0.04167, 0.4167, 0.0625, 0.4167, 0.0625, 0.5, 0.04167, 0.5, 0.0625, 0.5, 0.08333, 0.5, 0.08333, 0.5833, 0.0625, 0.5833, 0.0625, 0.5833, 0.08333, 0.5833, 0.08333, 0.6667, 0.0625, 0.6667, 0.0625, 0.6667, 0.08333, 0.6667, 0.08333, 0.75, 0.0625, 0.75, 0.0625, 0.75, 0.08333, 0.75, 0.08333, 0.8333, 0.0625, 0.8333, 0.0625, 0.8333, 0.08333, 0.8333, 0.08333, 0.9167, 0.0625, 0.9167, 0.0625, 0.9167, 0.08333, 0.9167, 0.08333, 1.0, 0.0625, 1.0, 0.0625, 2.22e-16, 0.08333, 2.22e-16, 0.08333, 0.08333, 0.0625, 0.08333, 0.0625, 0.08333, 0.08333, 0.08333, 0.08333, 0.1667, 0.0625, 0.1667, 0.0625, 0.1667, 0.08333, 0.1667, 0.08333, 0.25, 0.0625, 0.25, 0.0625, 0.25, 0.08333, 0.25, 0.08333, 0.3333, 0.0625, 0.3333, 0.0625, 0.3333, 0.08333, 0.3333, 0.08333, 0.4167, 0.0625, 0.4167, 0.0625, 0.4167, 0.08333, 0.4167, 0.08333, 0.5, 0.0625, 0.5, 0.08333, 0.5, 0.1042, 0.5, 0.1042, 0.5833, 0.08333, 0.5833, 0.08333, 0.5833, 0.1042, 0.5833, 0.1042, 0.6667, 0.08333, 0.6667, 0.08333, 0.6667, 0.1042, 0.6667, 0.1042, 0.75, 0.08333, 0.75, 0.08333, 0.75, 0.1042, 0.75, 0.1042, 0.8333, 0.08333, 0.8333, 0.08333, 0.8333, 0.1042, 0.8333, 0.1042, 0.9167, 0.08333, 0.9167, 0.08333, 0.9167, 0.1042, 0.9167, 0.1042, 1.0, 0.08333, 1.0, 0.08333, 2.22e-16, 0.1042, 2.22e-16, 0.1042, 0.08333, 0.08333, 0.08333, 0.08333, 0.08333, 0.1042, 0.08333, 0.1042, 0.1667, 0.08333, 0.1667, 0.08333, 0.1667, 0.1042, 0.1667, 0.1042, 0.25, 0.08333, 0.25, 0.08333, 0.25, 0.1042, 0.25, 0.1042, 0.3333, 0.08333, 0.3333, 0.08333, 0.3333, 0.1042, 0.3333, 0.1042, 0.4167, 0.08333, 0.4167, 0.08333, 0.4167, 0.1042, 0.4167, 0.1042, 0.5, 0.08333, 0.5, 0.1042, 0.5, 0.125, 0.5, 0.125, 0.5833, 0.1042, 0.5833, 0.1042, 0.5833, 0.125, 0.5833, 0.125, 0.6667, 0.1042, 0.6667, 0.1042, 0.6667, 0.125, 0.6667, 0.125, 0.75, 0.1042, 0.75, 0.1042, 0.75, 0.125, 0.75, 0.125, 0.8333, 0.1042, 0.8333, 0.1042, 0.8333, 0.125, 0.8333, 0.125, 0.9167, 0.1042, 0.9167, 0.1042, 0.9167, 0.125, 0.9167, 0.125, 1.0, 0.1042, 1.0, 0.1042, 2.22e-16, 0.125, 2.22e-16, 0.125, 0.08333, 0.1042, 0.08333, 0.1042, 0.08333, 0.125, 0.08333, 0.125, 0.1667, 0.1042, 0.1667, 0.1042, 0.1667, 0.125, 0.1667, 0.125, 0.25, 0.1042, 0.25, 0.1042, 0.25, 0.125, 0.25, 0.125, 0.3333, 0.1042, 0.3333, 0.1042, 0.3333, 0.125, 0.3333, 0.125, 0.4167, 0.1042, 0.4167, 0.1042, 0.4167, 0.125, 0.4167, 0.125, 0.5, 0.1042, 0.5, 0.125, 0.5, 0.1458, 0.5, 0.1458, 0.5833, 0.125, 0.5833, 0.125, 0.5833, 0.1458, 0.5833, 0.1458, 0.6667, 0.125, 0.6667, 0.125, 0.6667, 0.1458, 0.6667, 0.1458, 0.75, 0.125, 0.75, 0.125, 0.75, 0.1458, 0.75, 0.1458, 0.8333, 0.125, 0.8333, 0.125, 0.8333, 0.1458, 0.8333, 0.1458, 0.9167, 0.125, 0.9167, 0.125, 0.9167, 0.1458, 0.9167, 0.1458, 1.0, 0.125, 1.0, 0.125, 2.22e-16, 0.1458, 2.22e-16, 0.1458, 0.08333, 0.125, 0.08333, 0.125, 0.08333, 0.1458, 0.08333, 0.1458, 0.1667, 0.125, 0.1667, 0.125, 0.1667, 0.1458, 0.1667, 0.1458, 0.25, 0.125, 0.25, 0.125, 0.25, 0.1458, 0.25, 0.1458, 0.3333, 0.125, 0.3333, 0.125, 0.3333, 0.1458, 0.3333, 0.1458, 0.4167, 0.125, 0.4167, 0.125, 0.4167, 0.1458, 0.4167, 0.1458, 0.5, 0.125, 0.5, 0.1458, 0.5, 0.1667, 0.5, 0.1667, 0.5833, 0.1458, 0.5833, 0.1458, 0.5833, 0.1667, 0.5833, 0.1667, 0.6667, 0.1458, 0.6667, 0.1458, 0.6667, 0.1667, 0.6667, 0.1667, 0.75, 0.1458, 0.75, 0.1458, 0.75, 0.1667, 0.75, 0.1667, 0.8333, 0.1458, 0.8333, 0.1458, 0.8333, 0.1667, 0.8333, 0.1667, 0.9167, 0.1458, 0.9167, 0.1458, 0.9167, 0.1667, 0.9167, 0.1667, 1.0, 0.1458, 1.0, 0.1458, 2.22e-16, 0.1667, 2.22e-16, 0.1667, 0.08333, 0.1458, 0.08333, 0.1458, 0.08333, 0.1667, 0.08333, 0.1667, 0.1667, 0.1458, 0.1667, 0.1458, 0.1667, 0.1667, 0.1667, 0.1667, 0.25, 0.1458, 0.25, 0.1458, 0.25, 0.1667, 0.25, 0.1667, 0.3333, 0.1458, 0.3333, 0.1458, 0.3333, 0.1667, 0.3333, 0.1667, 0.4167, 0.1458, 0.4167, 0.1458, 0.4167, 0.1667, 0.4167, 0.1667, 0.5, 0.1458, 0.5, 0.1667, 0.5, 0.1875, 0.5, 0.1875, 0.5833, 0.1667, 0.5833, 0.1667, 0.5833, 0.1875, 0.5833, 0.1875, 0.6667, 0.1667, 0.6667, 0.1667, 0.6667, 0.1875, 0.6667, 0.1875, 0.75, 0.1667, 0.75, 0.1667, 0.75, 0.1875, 0.75, 0.1875, 0.8333, 0.1667, 0.8333, 0.1667, 0.8333, 0.1875, 0.8333, 0.1875, 0.9167, 0.1667, 0.9167, 0.1667, 0.9167, 0.1875, 0.9167, 0.1875, 1.0, 0.1667, 1.0, 0.1667, 2.22e-16, 0.1875, 2.22e-16, 0.1875, 0.08333, 0.1667, 0.08333, 0.1667, 0.08333, 0.1875, 0.08333, 0.1875, 0.1667, 0.1667, 0.1667, 0.1667, 0.1667, 0.1875, 0.1667, 0.1875, 0.25, 0.1667, 0.25, 0.1667, 0.25, 0.1875, 0.25, 0.1875, 0.3333, 0.1667, 0.3333, 0.1667, 0.3333, 0.1875, 0.3333, 0.1875, 0.4167, 0.1667, 0.4167, 0.1667, 0.4167, 0.1875, 0.4167, 0.1875, 0.5, 0.1667, 0.5, 0.1875, 0.5, 0.2083, 0.5, 0.2083, 0.5833, 0.1875, 0.5833, 0.1875, 0.5833, 0.2083, 0.5833, 0.2083, 0.6667, 0.1875, 0.6667, 0.1875, 0.6667, 0.2083, 0.6667, 0.2083, 0.75, 0.1875, 0.75, 0.1875, 0.75, 0.2083, 0.75, 0.2083, 0.8333, 0.1875, 0.8333, 0.1875, 0.8333, 0.2083, 0.8333, 0.2083, 0.9167, 0.1875, 0.9167, 0.1875, 0.9167, 0.2083, 0.9167, 0.2083, 1.0, 0.1875, 1.0, 0.1875, 2.22e-16, 0.2083, 2.22e-16, 0.2083, 0.08333, 0.1875, 0.08333, 0.1875, 0.08333, 0.2083, 0.08333, 0.2083, 0.1667, 0.1875, 0.1667, 0.1875, 0.1667, 0.2083, 0.1667, 0.2083, 0.25, 0.1875, 0.25, 0.1875, 0.25, 0.2083, 0.25, 0.2083, 0.3333, 0.1875, 0.3333, 0.1875, 0.3333, 0.2083, 0.3333, 0.2083, 0.4167, 0.1875, 0.4167, 0.1875, 0.4167, 0.2083, 0.4167, 0.2083, 0.5, 0.1875, 0.5, 0.2083, 0.5, 0.2292, 0.5, 0.2292, 0.5833, 0.2083, 0.5833, 0.2083, 0.5833, 0.2292, 0.5833, 0.2292, 0.6667, 0.2083, 0.6667, 0.2083, 0.6667, 0.2292, 0.6667, 0.2292, 0.75, 0.2083, 0.75, 0.2083, 0.75, 0.2292, 0.75, 0.2292, 0.8333, 0.2083, 0.8333, 0.2083, 0.8333, 0.2292, 0.8333, 0.2292, 0.9167, 0.2083, 0.9167, 0.2083, 0.9167, 0.2292, 0.9167, 0.2292, 1.0, 0.2083, 1.0, 0.2083, 2.22e-16, 0.2292, 2.22e-16, 0.2292, 0.08333, 0.2083, 0.08333, 0.2083, 0.08333, 0.2292, 0.08333, 0.2292, 0.1667, 0.2083, 0.1667, 0.2083, 0.1667, 0.2292, 0.1667, 0.2292, 0.25, 0.2083, 0.25, 0.2083, 0.25, 0.2292, 0.25, 0.2292, 0.3333, 0.2083, 0.3333, 0.2083, 0.3333, 0.2292, 0.3333, 0.2292, 0.4167, 0.2083, 0.4167, 0.2083, 0.4167, 0.2292, 0.4167, 0.2292, 0.5, 0.2083, 0.5, 0.2292, 0.5, 0.25, 0.5, 0.25, 0.5833, 0.2292, 0.5833, 0.2292, 0.5833, 0.25, 0.5833, 0.25, 0.6667, 0.2292, 0.6667, 0.2292, 0.6667, 0.25, 0.6667, 0.25, 0.75, 0.2292, 0.75, 0.2292, 0.75, 0.25, 0.75, 0.25, 0.8333, 0.2292, 0.8333, 0.2292, 0.8333, 0.25, 0.8333, 0.25, 0.9167, 0.2292, 0.9167, 0.2292, 0.9167, 0.25, 0.9167, 0.25, 1.0, 0.2292, 1.0, 0.2292, 2.22e-16, 0.25, 2.22e-16, 0.25, 0.08333, 0.2292, 0.08333, 0.2292, 0.08333, 0.25, 0.08333, 0.25, 0.1667, 0.2292, 0.1667, 0.2292, 0.1667, 0.25, 0.1667, 0.25, 0.25, 0.2292, 0.25, 0.2292, 0.25, 0.25, 0.25, 0.25, 0.3333, 0.2292, 0.3333, 0.2292, 0.3333, 0.25, 0.3333, 0.25, 0.4167, 0.2292, 0.4167, 0.2292, 0.4167, 0.25, 0.4167, 0.25, 0.5, 0.2292, 0.5, 0.25, 0.5, 0.2708, 0.5, 0.2708, 0.5833, 0.25, 0.5833, 0.25, 0.5833, 0.2708, 0.5833, 0.2708, 0.6667, 0.25, 0.6667, 0.25, 0.6667, 0.2708, 0.6667, 0.2708, 0.75, 0.25, 0.75, 0.25, 0.75, 0.2708, 0.75, 0.2708, 0.8333, 0.25, 0.8333, 0.25, 0.8333, 0.2708, 0.8333, 0.2708, 0.9167, 0.25, 0.9167, 0.25, 0.9167, 0.2708, 0.9167, 0.2708, 1.0, 0.25, 1.0, 0.25, 2.22e-16, 0.2708, 2.22e-16, 0.2708, 0.08333, 0.25, 0.08333, 0.25, 0.08333, 0.2708, 0.08333, 0.2708, 0.1667, 0.25, 0.1667, 0.25, 0.1667, 0.2708, 0.1667, 0.2708, 0.25, 0.25, 0.25, 0.25, 0.25, 0.2708, 0.25, 0.2708, 0.3333, 0.25, 0.3333, 0.25, 0.3333, 0.2708, 0.3333, 0.2708, 0.4167, 0.25, 0.4167, 0.25, 0.4167, 0.2708, 0.4167, 0.2708, 0.5, 0.25, 0.5, 0.2708, 0.5, 0.2917, 0.5, 0.2917, 0.5833, 0.2708, 0.5833, 0.2708, 0.5833, 0.2917, 0.5833, 0.2917, 0.6667, 0.2708, 0.6667, 0.2708, 0.6667, 0.2917, 0.6667, 0.2917, 0.75, 0.2708, 0.75, 0.2708, 0.75, 0.2917, 0.75, 0.2917, 0.8333, 0.2708, 0.8333, 0.2708, 0.8333, 0.2917, 0.8333, 0.2917, 0.9167, 0.2708, 0.9167, 0.2708, 0.9167, 0.2917, 0.9167, 0.2917, 1.0, 0.2708, 1.0, 0.2708, 2.22e-16, 0.2917, 2.22e-16, 0.2917, 0.08333, 0.2708, 0.08333, 0.2708, 0.08333, 0.2917, 0.08333, 0.2917, 0.1667, 0.2708, 0.1667, 0.2708, 0.1667, 0.2917, 0.1667, 0.2917, 0.25, 0.2708, 0.25, 0.2708, 0.25, 0.2917, 0.25, 0.2917, 0.3333, 0.2708, 0.3333, 0.2708, 0.3333, 0.2917, 0.3333, 0.2917, 0.4167, 0.2708, 0.4167, 0.2708, 0.4167, 0.2917, 0.4167, 0.2917, 0.5, 0.2708, 0.5, 0.2917, 0.5, 0.3125, 0.5, 0.3125, 0.5833, 0.2917, 0.5833, 0.2917, 0.5833, 0.3125, 0.5833, 0.3125, 0.6667, 0.2917, 0.6667, 0.2917, 0.6667, 0.3125, 0.6667, 0.3125, 0.75, 0.2917, 0.75, 0.2917, 0.75, 0.3125, 0.75, 0.3125, 0.8333, 0.2917, 0.8333, 0.2917, 0.8333, 0.3125, 0.8333, 0.3125, 0.9167, 0.2917, 0.9167, 0.2917, 0.9167, 0.3125, 0.9167, 0.3125, 1.0, 0.2917, 1.0, 0.2917, 2.22e-16, 0.3125, 2.22e-16, 0.3125, 0.08333, 0.2917, 0.08333, 0.2917, 0.08333, 0.3125, 0.08333, 0.3125, 0.1667, 0.2917, 0.1667, 0.2917, 0.1667, 0.3125, 0.1667, 0.3125, 0.25, 0.2917, 0.25, 0.2917, 0.25, 0.3125, 0.25, 0.3125, 0.3333, 0.2917, 0.3333, 0.2917, 0.3333, 0.3125, 0.3333, 0.3125, 0.4167, 0.2917, 0.4167, 0.2917, 0.4167, 0.3125, 0.4167, 0.3125, 0.5, 0.2917, 0.5, 0.3125, 0.5, 0.3333, 0.5, 0.3333, 0.5833, 0.3125, 0.5833, 0.3125, 0.5833, 0.3333, 0.5833, 0.3333, 0.6667, 0.3125, 0.6667, 0.3125, 0.6667, 0.3333, 0.6667, 0.3333, 0.75, 0.3125, 0.75, 0.3125, 0.75, 0.3333, 0.75, 0.3333, 0.8333, 0.3125, 0.8333, 0.3125, 0.8333, 0.3333, 0.8333, 0.3333, 0.9167, 0.3125, 0.9167, 0.3125, 0.9167, 0.3333, 0.9167, 0.3333, 1.0, 0.3125, 1.0, 0.3125, 2.22e-16, 0.3333, 2.22e-16, 0.3333, 0.08333, 0.3125, 0.08333, 0.3125, 0.08333, 0.3333, 0.08333, 0.3333, 0.1667, 0.3125, 0.1667, 0.3125, 0.1667, 0.3333, 0.1667, 0.3333, 0.25, 0.3125, 0.25, 0.3125, 0.25, 0.3333, 0.25, 0.3333, 0.3333, 0.3125, 0.3333, 0.3125, 0.3333, 0.3333, 0.3333, 0.3333, 0.4167, 0.3125, 0.4167, 0.3125, 0.4167, 0.3333, 0.4167, 0.3333, 0.5, 0.3125, 0.5, 0.3333, 0.5, 0.3542, 0.5, 0.3542, 0.5833, 0.3333, 0.5833, 0.3333, 0.5833, 0.3542, 0.5833, 0.3542, 0.6667, 0.3333, 0.6667, 0.3333, 0.6667, 0.3542, 0.6667, 0.3542, 0.75, 0.3333, 0.75, 0.3333, 0.75, 0.3542, 0.75, 0.3542, 0.8333, 0.3333, 0.8333, 0.3333, 0.8333, 0.3542, 0.8333, 0.3542, 0.9167, 0.3333, 0.9167, 0.3333, 0.9167, 0.3542, 0.9167, 0.3542, 1.0, 0.3333, 1.0, 0.3333, 2.22e-16, 0.3542, 2.22e-16, 0.3542, 0.08333, 0.3333, 0.08333, 0.3333, 0.08333, 0.3542, 0.08333, 0.3542, 0.1667, 0.3333, 0.1667, 0.3333, 0.1667, 0.3542, 0.1667, 0.3542, 0.25, 0.3333, 0.25, 0.3333, 0.25, 0.3542, 0.25, 0.3542, 0.3333, 0.3333, 0.3333, 0.3333, 0.3333, 0.3542, 0.3333, 0.3542, 0.4167, 0.3333, 0.4167, 0.3333, 0.4167, 0.3542, 0.4167, 0.3542, 0.5, 0.3333, 0.5, 0.3542, 0.5, 0.375, 0.5, 0.375, 0.5833, 0.3542, 0.5833, 0.3542, 0.5833, 0.375, 0.5833, 0.375, 0.6667, 0.3542, 0.6667, 0.3542, 0.6667, 0.375, 0.6667, 0.375, 0.75, 0.3542, 0.75, 0.3542, 0.75, 0.375, 0.75, 0.375, 0.8333, 0.3542, 0.8333, 0.3542, 0.8333, 0.375, 0.8333, 0.375, 0.9167, 0.3542, 0.9167, 0.3542, 0.9167, 0.375, 0.9167, 0.375, 1.0, 0.3542, 1.0, 0.3542, 2.22e-16, 0.375, 2.22e-16, 0.375, 0.08333, 0.3542, 0.08333, 0.3542, 0.08333, 0.375, 0.08333, 0.375, 0.1667, 0.3542, 0.1667, 0.3542, 0.1667, 0.375, 0.1667, 0.375, 0.25, 0.3542, 0.25, 0.3542, 0.25, 0.375, 0.25, 0.375, 0.3333, 0.3542, 0.3333, 0.3542, 0.3333, 0.375, 0.3333, 0.375, 0.4167, 0.3542, 0.4167, 0.3542, 0.4167, 0.375, 0.4167, 0.375, 0.5, 0.3542, 0.5, 0.375, 0.5, 0.3958, 0.5, 0.3958, 0.5833, 0.375, 0.5833, 0.375, 0.5833, 0.3958, 0.5833, 0.3958, 0.6667, 0.375, 0.6667, 0.375, 0.6667, 0.3958, 0.6667, 0.3958, 0.75, 0.375, 0.75, 0.375, 0.75, 0.3958, 0.75, 0.3958, 0.8333, 0.375, 0.8333, 0.375, 0.8333, 0.3958, 0.8333, 0.3958, 0.9167, 0.375, 0.9167, 0.375, 0.9167, 0.3958, 0.9167, 0.3958, 1.0, 0.375, 1.0, 0.375, 2.22e-16, 0.3958, 2.22e-16, 0.3958, 0.08333, 0.375, 0.08333, 0.375, 0.08333, 0.3958, 0.08333, 0.3958, 0.1667, 0.375, 0.1667, 0.375, 0.1667, 0.3958, 0.1667, 0.3958, 0.25, 0.375, 0.25, 0.375, 0.25, 0.3958, 0.25, 0.3958, 0.3333, 0.375, 0.3333, 0.375, 0.3333, 0.3958, 0.3333, 0.3958, 0.4167, 0.375, 0.4167, 0.375, 0.4167, 0.3958, 0.4167, 0.3958, 0.5, 0.375, 0.5, 0.3958, 0.5, 0.4167, 0.5, 0.4167, 0.5833, 0.3958, 0.5833, 0.3958, 0.5833, 0.4167, 0.5833, 0.4167, 0.6667, 0.3958, 0.6667, 0.3958, 0.6667, 0.4167, 0.6667, 0.4167, 0.75, 0.3958, 0.75, 0.3958, 0.75, 0.4167, 0.75, 0.4167, 0.8333, 0.3958, 0.8333, 0.3958, 0.8333, 0.4167, 0.8333, 0.4167, 0.9167, 0.3958, 0.9167, 0.3958, 0.9167, 0.4167, 0.9167, 0.4167, 1.0, 0.3958, 1.0, 0.3958, 2.22e-16, 0.4167, 2.22e-16, 0.4167, 0.08333, 0.3958, 0.08333, 0.3958, 0.08333, 0.4167, 0.08333, 0.4167, 0.1667, 0.3958, 0.1667, 0.3958, 0.1667, 0.4167, 0.1667, 0.4167, 0.25, 0.3958, 0.25, 0.3958, 0.25, 0.4167, 0.25, 0.4167, 0.3333, 0.3958, 0.3333, 0.3958, 0.3333, 0.4167, 0.3333, 0.4167, 0.4167, 0.3958, 0.4167, 0.3958, 0.4167, 0.4167, 0.4167, 0.4167, 0.5, 0.3958, 0.5, 0.4167, 0.5, 0.4375, 0.5, 0.4375, 0.5833, 0.4167, 0.5833, 0.4167, 0.5833, 0.4375, 0.5833, 0.4375, 0.6667, 0.4167, 0.6667, 0.4167, 0.6667, 0.4375, 0.6667, 0.4375, 0.75, 0.4167, 0.75, 0.4167, 0.75, 0.4375, 0.75, 0.4375, 0.8333, 0.4167, 0.8333, 0.4167, 0.8333, 0.4375, 0.8333, 0.4375, 0.9167, 0.4167, 0.9167, 0.4167, 0.9167, 0.4375, 0.9167, 0.4375, 1.0, 0.4167, 1.0, 0.4167, 2.22e-16, 0.4375, 2.22e-16, 0.4375, 0.08333, 0.4167, 0.08333, 0.4167, 0.08333, 0.4375, 0.08333, 0.4375, 0.1667, 0.4167, 0.1667, 0.4167, 0.1667, 0.4375, 0.1667, 0.4375, 0.25, 0.4167, 0.25, 0.4167, 0.25, 0.4375, 0.25, 0.4375, 0.3333, 0.4167, 0.3333, 0.4167, 0.3333, 0.4375, 0.3333, 0.4375, 0.4167, 0.4167, 0.4167, 0.4167, 0.4167, 0.4375, 0.4167, 0.4375, 0.5, 0.4167, 0.5, 0.4375, 0.5, 0.4583, 0.5, 0.4583, 0.5833, 0.4375, 0.5833, 0.4375, 0.5833, 0.4583, 0.5833, 0.4583, 0.6667, 0.4375, 0.6667, 0.4375, 0.6667, 0.4583, 0.6667, 0.4583, 0.75, 0.4375, 0.75, 0.4375, 0.75, 0.4583, 0.75, 0.4583, 0.8333, 0.4375, 0.8333, 0.4375, 0.8333, 0.4583, 0.8333, 0.4583, 0.9167, 0.4375, 0.9167, 0.4375, 0.9167, 0.4583, 0.9167, 0.4583, 1.0, 0.4375, 1.0, 0.4375, 2.22e-16, 0.4583, 2.22e-16, 0.4583, 0.08333, 0.4375, 0.08333, 0.4375, 0.08333, 0.4583, 0.08333, 0.4583, 0.1667, 0.4375, 0.1667, 0.4375, 0.1667, 0.4583, 0.1667, 0.4583, 0.25, 0.4375, 0.25, 0.4375, 0.25, 0.4583, 0.25, 0.4583, 0.3333, 0.4375, 0.3333, 0.4375, 0.3333, 0.4583, 0.3333, 0.4583, 0.4167, 0.4375, 0.4167, 0.4375, 0.4167, 0.4583, 0.4167, 0.4583, 0.5, 0.4375, 0.5, 0.4583, 0.5, 0.4792, 0.5, 0.4792, 0.5833, 0.4583, 0.5833, 0.4583, 0.5833, 0.4792, 0.5833, 0.4792, 0.6667, 0.4583, 0.6667, 0.4583, 0.6667, 0.4792, 0.6667, 0.4792, 0.75, 0.4583, 0.75, 0.4583, 0.75, 0.4792, 0.75, 0.4792, 0.8333, 0.4583, 0.8333, 0.4583, 0.8333, 0.4792, 0.8333, 0.4792, 0.9167, 0.4583, 0.9167, 0.4583, 0.9167, 0.4792, 0.9167, 0.4792, 1.0, 0.4583, 1.0, 0.4583, 2.22e-16, 0.4792, 2.22e-16, 0.4792, 0.08333, 0.4583, 0.08333, 0.4583, 0.08333, 0.4792, 0.08333, 0.4792, 0.1667, 0.4583, 0.1667, 0.4583, 0.1667, 0.4792, 0.1667, 0.4792, 0.25, 0.4583, 0.25, 0.4583, 0.25, 0.4792, 0.25, 0.4792, 0.3333, 0.4583, 0.3333, 0.4583, 0.3333, 0.4792, 0.3333, 0.4792, 0.4167, 0.4583, 0.4167, 0.4583, 0.4167, 0.4792, 0.4167, 0.4792, 0.5, 0.4583, 0.5, 0.4792, 0.5, 0.5, 0.5, 0.5, 0.5833, 0.4792, 0.5833, 0.4792, 0.5833, 0.5, 0.5833, 0.5, 0.6667, 0.4792, 0.6667, 0.4792, 0.6667, 0.5, 0.6667, 0.5, 0.75, 0.4792, 0.75, 0.4792, 0.75, 0.5, 0.75, 0.5, 0.8333, 0.4792, 0.8333, 0.4792, 0.8333, 0.5, 0.8333, 0.5, 0.9167, 0.4792, 0.9167, 0.4792, 0.9167, 0.5, 0.9167, 0.5, 1.0, 0.4792, 1.0, 0.4792, 2.22e-16, 0.5, 2.22e-16, 0.5, 0.08333, 0.4792, 0.08333, 0.4792, 0.08333, 0.5, 0.08333, 0.5, 0.1667, 0.4792, 0.1667, 0.4792, 0.1667, 0.5, 0.1667, 0.5, 0.25, 0.4792, 0.25, 0.4792, 0.25, 0.5, 0.25, 0.5, 0.3333, 0.4792, 0.3333, 0.4792, 0.3333, 0.5, 0.3333, 0.5, 0.4167, 0.4792, 0.4167, 0.4792, 0.4167, 0.5, 0.4167, 0.5, 0.5, 0.4792, 0.5])
me_torus_001.use_remesh_fix_poles = True
me_torus_001.use_remesh_preserve_attributes = False
me_torus_001.update()

# ---- objects
ob_net = bpy.data.objects.new('Net', me_cylinder)
ob_rim = bpy.data.objects.new('Rim', me_torus_001)

# ---- transforms, parenting, visibility, modifiers, constraints
ob_net.location = (0.0, 0.0, 0.0)
ob_net.scale = (1.0, 1.0, 0.3198)
ob_rim.location = (0.0, 0.0, 0.0)

# ---- collection membership
col_collection.objects.link(ob_net)
col_collection.objects.link(ob_rim)

# ---- scene / render settings (as saved in the file)
scene.frame_start = 1; scene.frame_end = 250; scene.frame_set(1)
scene.render.engine = 'BLENDER_EEVEE_NEXT'
scene.cycles.sampling_pattern = 'TABULATED_SOBOL'
scene.cycles.use_light_tree = False
scene.view_settings.view_transform = 'Filmic'
bpy.context.view_layer.update()

# ---- added for rendering (the .blend has no active camera and no usable light): camera, sun
cam_auto = bpy.data.cameras.new('AutoCamera')
cam_auto.lens = 50.0
cam_auto.sensor_width = 36.0
cam_auto.clip_end = 1000.0
ob_auto_camera = bpy.data.objects.new('AutoCamera', cam_auto)
scene.collection.objects.link(ob_auto_camera)
ob_auto_camera.location = (3.12009, -3.7441, 1.7543)
ob_auto_camera.rotation_euler = (1.09748, -7.21219e-08, 0.694738)
scene.camera = ob_auto_camera
light_auto_sun = bpy.data.lights.new('AutoSun', 'SUN')
light_auto_sun.energy = 3.0
light_auto_sun.angle = 0.0523599
ob_auto_sun = bpy.data.objects.new('AutoSun', light_auto_sun)
scene.collection.objects.link(ob_auto_sun)
ob_auto_sun.rotation_euler = (0.872665, 0.174533, 0.523599)
bpy.context.view_layer.update()
